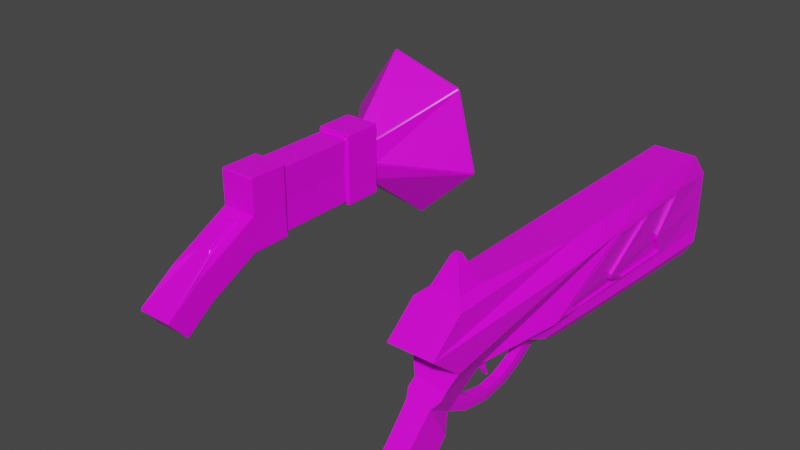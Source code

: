 # Source: RepairTool.blend  (saved by Blender 2.93.21; exported with 4.5.12 LTS)
import bpy
from mathutils import Matrix  # noqa: F401  (used for matrix-valued properties, if any)

bpy.ops.wm.read_factory_settings(use_empty=True)
scene = bpy.context.scene
scene.name = 'Scene'

# ---- collections
col_collection = bpy.data.collections.new('Collection'); scene.collection.children.link(col_collection)

# ---- images (referenced by path relative to the original .blend; pixels are not part of the script)
import os
ASSET_DIR = os.environ.get("B2B_ASSET_DIR", "")  # directory of the original .blend (textures are referenced by path, not embedded)
HERE = os.path.dirname(os.path.abspath(__file__))  # packed textures are extracted next to this script under _unpacked/

def load_image(name, relpath, width, height, colorspace="sRGB"):
    """Load a texture the original file referenced (path relative to the .blend, or extracted next to this script)."""
    p = next((c for c in (os.path.join(HERE, relpath), os.path.join(ASSET_DIR, relpath)) if relpath and os.path.exists(c)), "")
    if p:
        img = bpy.data.images.load(p, check_existing=True)
        img.name = name
    else:  # same state as the original file: an image datablock whose file is absent (Cycles renders it pink)
        img = bpy.data.images.new(name, width, height)
        img.source = "FILE"
        img.filepath = "//" + (relpath or name)
    img.colorspace_settings.name = colorspace
    return img
img_bugcolorpallete_png = load_image('BugColorPallete.png', 'Textures/BugColorPallete.png', 1024, 1024, 'sRGB')

# ---- materials (node trees are filled in below, after node groups)
mat_material = bpy.data.materials.new('Material')
mat_material.alpha_threshold = 0.0
mat_material.use_transparent_shadow = False
mat_material.line_color = (0.0, 0.0, 0.0, 1.0)

# ---- node groups
ng_auto_smooth = bpy.data.node_groups.new('Auto Smooth', 'GeometryNodeTree')
_s = ng_auto_smooth.interface.new_socket(name='Geometry', in_out='OUTPUT', socket_type='NodeSocketGeometry')
_s = ng_auto_smooth.interface.new_socket(name='Geometry', in_out='INPUT', socket_type='NodeSocketGeometry')
_s = ng_auto_smooth.interface.new_socket(name='Angle', in_out='INPUT', socket_type='NodeSocketFloat')
_s.subtype = 'ANGLE'
_s.min_value = 0.0
_s.max_value = 3.142
ng_auto_smooth.is_modifier = True
_N = ng_auto_smooth.nodes; _L = ng_auto_smooth.links
n0 = _N.new('NodeGroupOutput'); n0.name = 'Group Output'; n0.location = (480, -100)
n1 = _N.new('NodeGroupInput'); n1.name = 'Group Input'; n1.location = (-420, -300)
n2 = _N.new('NodeGroupInput'); n2.name = 'Group Input.001'; n2.location = (-60, -100)
n3 = _N.new('GeometryNodeSetShadeSmooth'); n3.name = 'Set Shade Smooth'; n3.location = (120, -100)
n3.domain = 'EDGE'
n4 = _N.new('GeometryNodeSetShadeSmooth'); n4.name = 'Set Shade Smooth.001'; n4.location = (300, -100)
n5 = _N.new('GeometryNodeInputMeshEdgeAngle'); n5.name = 'Edge Angle'; n5.location = (-420, -220)
n6 = _N.new('GeometryNodeInputEdgeSmooth'); n6.name = 'Is Edge Smooth'; n6.location = (-60, -160)
n7 = _N.new('GeometryNodeInputShadeSmooth'); n7.name = 'Is Face Smooth'; n7.location = (-240, -340)
n8 = _N.new('FunctionNodeBooleanMath'); n8.name = 'Boolean Math'; n8.location = (-60, -220)
n9 = _N.new('FunctionNodeCompare'); n9.name = 'Compare'; n9.location = (-240, -180)
n9.operation = 'LESS_EQUAL'
_L.new(n5.outputs[0], n9.inputs[0])
_L.new(n4.outputs[0], n0.inputs[0])
_L.new(n1.outputs[1], n9.inputs[1])
_L.new(n9.outputs[0], n8.inputs[0])
_L.new(n7.outputs[0], n8.inputs[1])
_L.new(n2.outputs[0], n3.inputs[0])
_L.new(n6.outputs[0], n3.inputs[1])
_L.new(n3.outputs[0], n4.inputs[0])
_L.new(n8.outputs[0], n3.inputs[2])
n0.is_active_output = True

# ---- material node trees
mat_material.use_nodes = True; mat_material.node_tree.nodes.clear()
_N = mat_material.node_tree.nodes; _L = mat_material.node_tree.links
n0 = _N.new('ShaderNodeOutputMaterial'); n0.name = 'Material Output'; n0.location = (300, 300)
n1 = _N.new('ShaderNodeBsdfPrincipled'); n1.name = 'Principled BSDF'; n1.location = (10, 300)
n1.distribution = 'GGX'
n1.subsurface_method = 'BURLEY'
n1.inputs[2].default_value = 0.4
n1.inputs[3].default_value = 1.45
n1.inputs[27].default_value = (0.0, 0.0, 0.0, 1.0)
n1.inputs[28].default_value = 1.0
n2 = _N.new('ShaderNodeTexImage'); n2.name = 'Image Texture'; n2.location = (-354, 139)
n2.image = img_bugcolorpallete_png
n2.interpolation = 'Closest'
_L.new(n1.outputs[0], n0.inputs[0])
_L.new(n2.outputs[0], n1.inputs[0])
n0.is_active_output = True

# ---- world
world_world = bpy.data.worlds.new('World'); scene.world = world_world
world_world.use_nodes = True; world_world.node_tree.nodes.clear()
_N = world_world.node_tree.nodes; _L = world_world.node_tree.links
n0 = _N.new('ShaderNodeOutputWorld'); n0.name = 'World Output'; n0.location = (300, 300)
n1 = _N.new('ShaderNodeBackground'); n1.name = 'Background'; n1.location = (10, 300)
n1.inputs[0].default_value = (0.05088, 0.05088, 0.05088, 1.0)
_L.new(n1.outputs[0], n0.inputs[0])
n0.is_active_output = True
world_world.color = (0.05088, 0.05088, 0.05088)
world_world.use_sun_shadow = False
world_world.sun_shadow_jitter_overblur = 0.0

# ---- meshes
me_cube_003 = bpy.data.meshes.new('Cube.003')
me_cube_003.from_pydata([(-0.6658, 0.5158, -0.6061), (-0.6658, 0.5158, 1.04), (-0.6658, 3.785, -0.6061), (-0.6658, 3.785, 1.04), (0.7943, 0.5158, -0.6061), (0.7943, 0.5158, 1.04), (0.7943, 3.785, -0.6061), (0.7943, 3.785, 1.04), (-0.2079, 0.3035, 0.09093), (-0.6658, 3.785, 0.217), (0.7943, 3.785, 0.217), (0.3364, 0.3035, 0.09093), (0.3364, -0.3006, -0.2678), (0.8345, -1.122, -1.674), (-0.6256, -1.122, -1.674), (-0.2079, -0.3006, -0.2678), (0.7943, 0.5158, 0.217), (-0.6658, 0.5158, 0.217), (0.8345, -1.53, -1.124), (-0.6256, -1.53, -1.124), (0.3364, 0.2709, 0.1607), (-0.2079, 0.2709, 0.1607), (0.3364, -0.3331, -0.198), (-0.2079, -0.3331, -0.198), (3.11, 5.366, -0.2965), (2.367, 5.316, 1.497), (-0.571, 5.316, 1.992), (-2.779, 5.541, 0.3726), (-1.765, 5.268, -1.304), (0.6995, 5.316, -1.558), (3.358, 5.267, -0.3383), (2.555, 5.214, 1.592), (-0.6629, 5.215, 2.125), (-3.05, 5.454, 0.4), (-1.94, 5.165, -1.405), (0.7776, 5.214, -1.693), (0.587, 3.793, 0.103), (0.2089, 3.793, -0.187), (0.5686, 3.793, 0.5083), (-0.08032, 3.793, 0.621), (-0.5165, 3.793, 0.2488), (-0.3623, 3.793, -0.1379), (0.2715, 3.793, -0.3546), (0.6944, 3.793, 0.05652), (0.6913, 3.793, 0.6321), (-0.1611, 3.793, 0.7919), (-0.5423, 3.793, 0.2683), (-0.5596, 3.793, -0.2803), (-0.6003, 3.793, -0.1788), (-0.02946, 3.388, 0.1672), (-0.02946, 3.388, 0.2668), (-0.04898, 4.253, 0.1568), (-0.04898, 4.253, 0.2772), (0.158, 3.388, 0.1672), (0.158, 3.388, 0.2668), (0.1775, 4.253, 0.1568), (0.1775, 4.253, 0.2772), (-0.1099, 5.379, 0.3096), (-0.1099, 5.379, 0.1244), (0.2385, 5.379, 0.1244), (0.2385, 5.379, 0.3096), (0.1912, 4.506, 0.1495), (0.1882, 4.45, 0.1511), (0.2034, 4.731, 0.143), (0.2004, 4.675, 0.1446), (0.2156, 4.957, 0.1365), (0.2126, 4.901, 0.1381), (0.2278, 5.182, 0.13), (0.2248, 5.126, 0.1317), (0.2248, 5.126, 0.3023), (0.2278, 5.182, 0.304), (0.2126, 4.901, 0.2959), (0.2156, 4.957, 0.2975), (0.2004, 4.675, 0.2894), (0.2034, 4.731, 0.291), (0.1882, 4.45, 0.2829), (0.1912, 4.506, 0.2845), (-0.0627, 4.506, 0.1495), (-0.05965, 4.45, 0.1511), (-0.07489, 4.731, 0.143), (-0.07184, 4.675, 0.1446), (-0.08708, 4.957, 0.1365), (-0.08403, 4.901, 0.1381), (-0.09927, 5.182, 0.13), (-0.09622, 5.126, 0.1317), (-0.09622, 5.126, 0.3023), (-0.09927, 5.182, 0.304), (-0.08403, 4.901, 0.2959), (-0.08708, 4.957, 0.2975), (-0.07184, 4.675, 0.2894), (-0.07489, 4.731, 0.291), (-0.05965, 4.45, 0.2829), (-0.0627, 4.506, 0.2845), (-0.169, 4.425, 0.3411), (-0.1748, 4.531, 0.3441), (-0.1748, 4.531, 0.08989), (-0.169, 4.425, 0.09295), (-0.1747, 4.654, 0.3441), (-0.18, 4.753, 0.3469), (-0.18, 4.753, 0.08711), (-0.1747, 4.654, 0.08995), (-0.2169, 4.875, 0.3665), (-0.2227, 4.982, 0.3696), (-0.2227, 4.982, 0.06442), (-0.2169, 4.875, 0.06749), (-0.21, 5.106, 0.3629), (-0.2152, 5.202, 0.3656), (-0.2152, 5.202, 0.06838), (-0.21, 5.106, 0.07115), (0.2976, 4.425, 0.3411), (0.3033, 4.531, 0.3441), (0.3032, 4.654, 0.3441), (0.3085, 4.753, 0.3469), (0.3454, 4.875, 0.3665), (0.3512, 4.982, 0.3696), (0.3386, 5.106, 0.3629), (0.3438, 5.202, 0.3656), (0.3033, 4.531, 0.08989), (0.2976, 4.425, 0.09295), (0.3085, 4.753, 0.08711), (0.3032, 4.654, 0.08995), (0.3512, 4.982, 0.06442), (0.3454, 4.875, 0.06749), (0.3438, 5.202, 0.06838), (0.3386, 5.106, 0.07115), (-0.6658, 2.968, -0.6061), (-0.6658, 1.333, -0.6061), (-0.6658, 1.333, 1.04), (-0.6658, 2.968, 1.04), (0.7943, 1.333, -0.6061), (0.7943, 2.968, -0.6061), (0.7943, 2.968, 1.04), (0.7943, 1.333, 1.04), (0.7943, 2.968, 0.217), (0.7943, 1.333, 0.217), (-0.6658, 1.333, 0.217), (-0.6658, 2.968, 0.217), (-0.5736, 2.968, -0.5138), (-0.5736, 2.15, -0.5138), (-0.5736, 1.333, -0.5138), (-0.5736, 1.333, 0.9478), (-0.5736, 2.15, 0.9478), (-0.5736, 2.968, 0.9478), (0.7021, 1.333, -0.5138), (0.7021, 2.15, -0.5138), (0.7021, 2.968, -0.5138), (0.7021, 2.968, 0.9478), (0.7021, 2.15, 0.9478), (0.7021, 1.333, 0.9478), (0.6639, 2.968, 0.217), (0.6639, 2.15, 0.217), (0.6639, 1.333, 0.217), (-0.5354, 1.333, 0.217), (-0.5354, 2.15, 0.217), (-0.5354, 2.968, 0.217), (-0.6658, -0.000447, -0.08955), (-0.6658, -0.5167, -0.3961), (-0.6658, -0.7594, -0.5403), (0.7943, -0.7594, -0.5403), (0.7943, -0.5167, -0.3961), (0.7943, -0.000447, -0.08955), (-0.6658, 0.1016, -0.8444), (-0.6658, -0.3126, -1.083), (-0.6658, -0.5073, -1.195), (0.7943, 0.1016, -0.8444), (0.7943, -0.3126, -1.083), (0.7943, -0.5073, -1.195), (-0.2079, 0.1525, 0.001251), (-0.2079, 0.00145, -0.08843), (-0.2079, -0.06956, -0.1306), (0.3364, -0.06956, -0.1306), (0.3364, 0.00145, -0.08843), (0.3364, 0.1525, 0.001251), (-0.2079, 0.1199, 0.07103), (-0.2079, -0.03109, -0.01865), (-0.2079, -0.1021, -0.06081), (0.3364, -0.1021, -0.06081), (0.3364, -0.03109, -0.01865), (0.3364, 0.1199, 0.07103), (-0.6658, 3.785, 0.01124), (-0.6658, 3.785, -0.1945), (-0.6658, 3.785, -0.4003), (0.7943, 3.785, 0.01124), (0.7943, 3.785, -0.1945), (0.7943, 3.785, -0.4003), (0.7943, 0.5158, 0.01124), (0.7943, 0.5158, -0.1945), (0.7943, 0.5158, -0.4003), (-0.6658, 0.5158, -0.4003), (-0.6658, 0.5158, -0.1945), (-0.6658, 0.5158, 0.01124), (0.8345, -1.428, -1.262), (0.8345, -1.326, -1.399), (0.8345, -1.224, -1.537), (-0.6256, -1.224, -1.537), (-0.6256, -1.326, -1.399), (-0.6256, -1.428, -1.262), (-0.6658, 1.333, 0.01124), (-0.6658, 1.333, -0.1945), (-0.6658, 1.333, -0.4003), (-0.6658, 2.968, 0.01124), (-0.6658, 2.968, -0.1945), (-0.6658, 2.968, -0.4003), (0.7943, 2.968, 0.01124), (0.7943, 2.968, -0.1945), (0.7943, 2.968, -0.4003), (0.7943, 1.333, 0.01124), (0.7943, 1.333, -0.1945), (0.7943, 1.333, -0.4003), (-0.5449, 1.333, 0.03429), (-0.5545, 1.333, -0.1484), (-0.564, 1.333, -0.3311), (-0.5449, 2.15, 0.03429), (-0.5545, 2.15, -0.1484), (-0.564, 2.15, -0.3311), (-0.5449, 2.968, 0.03429), (-0.5545, 2.968, -0.1484), (-0.564, 2.968, -0.3311), (0.6734, 2.968, 0.03429), (0.683, 2.968, -0.1484), (0.6925, 2.968, -0.3311), (0.6734, 2.15, 0.03429), (0.683, 2.15, -0.1484), (0.6925, 2.15, -0.3311), (0.6734, 1.333, 0.03429), (0.683, 1.333, -0.1484), (0.6925, 1.333, -0.3311), (0.7943, 0.02507, -0.2783), (0.7943, 0.05058, -0.467), (0.7943, 0.07609, -0.6557), (0.7943, -0.4657, -0.5678), (0.7943, -0.4146, -0.7394), (0.7943, -0.3636, -0.911), (0.7943, -0.6964, -0.7039), (0.7943, -0.6334, -0.8675), (0.7943, -0.5703, -1.031), (-0.6658, 0.07609, -0.6557), (-0.6658, 0.05058, -0.467), (-0.6658, 0.02507, -0.2783), (-0.6658, -0.3636, -0.911), (-0.6658, -0.4146, -0.7394), (-0.6658, -0.4657, -0.5678), (-0.6658, -0.5703, -1.031), (-0.6658, -0.6334, -0.8675), (-0.6658, -0.6964, -0.7039)], [], [(136, 128, 3, 9), (9, 3, 7, 10), (134, 132, 5, 16), (16, 5, 1, 17), (126, 129, 4, 0), (132, 127, 1, 5), (169, 15, 23, 175), (206, 134, 16, 185), (179, 9, 10, 182), (200, 136, 9, 179), (191, 18, 19, 196), (242, 163, 14, 194), (163, 166, 13, 14), (233, 158, 18, 191), (8, 11, 16, 17), (12, 15, 19, 18), (167, 8, 17, 155), (170, 12, 18, 158), (176, 175, 23, 22), (11, 8, 21, 20), (172, 11, 20, 178), (15, 12, 22, 23), (29, 37, 36, 24), (25, 24, 36, 38), (26, 25, 38, 39), (40, 27, 26, 39), (41, 28, 27, 40), (37, 29, 28, 41), (30, 43, 42, 35), (43, 30, 31, 44), (44, 31, 32, 45), (32, 33, 46, 45), (33, 34, 47, 48, 46), (34, 35, 42, 47), (29, 24, 30, 35), (24, 25, 31, 30), (25, 26, 32, 31), (26, 27, 33, 32), (27, 28, 34, 33), (28, 29, 35, 34), (40, 39, 38, 36, 37, 41, 48, 47, 42, 43, 44, 45, 46), (40, 46, 48, 41), (49, 50, 52, 51), (86, 70, 60, 57), (55, 56, 54, 53), (53, 54, 50, 49), (51, 55, 53, 49), (56, 52, 50, 54), (58, 57, 60, 59), (70, 67, 59, 60), (88, 72, 69, 85), (77, 92, 89, 80), (79, 90, 87, 82), (81, 88, 85, 84), (83, 86, 57, 58), (51, 52, 91, 78), (52, 56, 75, 91), (92, 76, 73, 89), (90, 74, 71, 87), (76, 61, 64, 73), (74, 63, 66, 71), (72, 65, 68, 69), (67, 83, 58, 59), (55, 51, 78, 62), (61, 77, 80, 64), (63, 79, 82, 66), (65, 81, 84, 68), (79, 63, 119, 99), (65, 72, 114, 121), (76, 92, 94, 110), (62, 78, 96, 118), (78, 91, 93, 96), (73, 64, 120, 111), (63, 74, 112, 119), (84, 85, 105, 108), (77, 61, 117, 95), (92, 77, 95, 94), (75, 62, 118, 109), (85, 69, 115, 105), (61, 76, 110, 117), (86, 83, 107, 106), (70, 86, 106, 116), (68, 84, 108, 124), (56, 55, 62, 75), (94, 95, 96, 93), (98, 99, 100, 97), (102, 103, 104, 101), (106, 107, 108, 105), (110, 94, 93, 109), (112, 98, 97, 111), (114, 102, 101, 113), (116, 106, 105, 115), (95, 117, 118, 96), (99, 119, 120, 100), (103, 121, 122, 104), (107, 123, 124, 108), (117, 110, 109, 118), (119, 112, 111, 120), (121, 114, 113, 122), (123, 116, 115, 124), (91, 75, 109, 93), (71, 66, 122, 113), (90, 79, 99, 98), (67, 70, 116, 123), (64, 80, 100, 120), (74, 90, 98, 112), (69, 68, 124, 115), (80, 89, 97, 100), (81, 65, 121, 103), (89, 73, 111, 97), (88, 81, 103, 102), (66, 82, 104, 122), (72, 88, 102, 114), (83, 67, 123, 107), (87, 71, 113, 101), (82, 87, 101, 104), (190, 17, 135, 197), (125, 130, 145, 137), (202, 125, 137, 217), (182, 10, 133, 203), (133, 131, 146, 149), (208, 129, 143, 226), (7, 3, 128, 131), (135, 127, 140, 152), (127, 132, 148, 140), (2, 6, 130, 125), (129, 126, 139, 143), (132, 134, 151, 148), (10, 7, 131, 133), (197, 135, 152, 209), (128, 136, 154, 142), (17, 1, 127, 135), (203, 133, 149, 218), (131, 128, 142, 146), (209, 152, 153, 212), (212, 153, 154, 215), (218, 149, 150, 221), (221, 150, 151, 224), (146, 142, 141, 147), (147, 141, 140, 148), (137, 145, 144, 138), (138, 144, 143, 139), (149, 146, 147, 150), (150, 147, 148, 151), (152, 140, 141, 153), (153, 141, 142, 154), (38, 36, 37, 41, 40, 39), (12, 170, 176, 22), (170, 171, 177, 176), (171, 172, 178, 177), (20, 21, 173, 178), (178, 173, 174, 177), (177, 174, 175, 176), (11, 172, 160, 16), (172, 171, 159, 160), (171, 170, 158, 159), (15, 169, 157, 19), (169, 168, 156, 157), (168, 167, 155, 156), (185, 16, 160, 227), (227, 160, 159, 230), (230, 159, 158, 233), (0, 4, 164, 161), (161, 164, 165, 162), (162, 165, 166, 163), (188, 0, 161, 236), (236, 161, 162, 239), (239, 162, 163, 242), (8, 167, 173, 21), (167, 168, 174, 173), (168, 169, 175, 174), (156, 241, 244, 157), (241, 240, 243, 244), (240, 239, 242, 243), (155, 238, 241, 156), (238, 237, 240, 241), (237, 236, 239, 240), (17, 190, 238, 155), (190, 189, 237, 238), (189, 188, 236, 237), (165, 232, 235, 166), (232, 231, 234, 235), (231, 230, 233, 234), (164, 229, 232, 165), (229, 228, 231, 232), (228, 227, 230, 231), (4, 187, 229, 164), (187, 186, 228, 229), (186, 185, 227, 228), (144, 223, 226, 143), (223, 222, 225, 226), (222, 221, 224, 225), (145, 220, 223, 144), (220, 219, 222, 223), (219, 218, 221, 222), (138, 214, 217, 137), (214, 213, 216, 217), (213, 212, 215, 216), (139, 211, 214, 138), (211, 210, 213, 214), (210, 209, 212, 213), (130, 205, 220, 145), (205, 204, 219, 220), (204, 203, 218, 219), (126, 199, 211, 139), (199, 198, 210, 211), (198, 197, 209, 210), (134, 206, 224, 151), (206, 207, 225, 224), (207, 208, 226, 225), (6, 184, 205, 130), (184, 183, 204, 205), (183, 182, 203, 204), (136, 200, 215, 154), (200, 201, 216, 215), (201, 202, 217, 216), (0, 188, 199, 126), (188, 189, 198, 199), (189, 190, 197, 198), (166, 235, 193, 13), (235, 234, 192, 193), (234, 233, 191, 192), (157, 244, 196, 19), (244, 243, 195, 196), (243, 242, 194, 195), (13, 193, 194, 14), (193, 192, 195, 194), (192, 191, 196, 195), (125, 202, 181, 2), (202, 201, 180, 181), (201, 200, 179, 180), (2, 181, 184, 6), (181, 180, 183, 184), (180, 179, 182, 183), (129, 208, 187, 4), (208, 207, 186, 187), (207, 206, 185, 186)])
_uv = me_cube_003.uv_layers.new(name='UVMap')
_uv.uv.foreach_set('vector', [0.3654, 0.6311, 0.3654, 0.6311, 0.3654, 0.6311, 0.3654, 0.6311, 0.3654, 0.6311, 0.3654, 0.6311, 0.3654, 0.6311, 0.3654, 0.6311, 0.3654, 0.6311, 0.3654, 0.6311, 0.3654, 0.6311, 0.3654, 0.6311, 0.3654, 0.6311, 0.3654, 0.6311, 0.3654, 0.6311, 0.3654, 0.6311, 0.3654, 0.6311, 0.3654, 0.6311, 0.3654, 0.6311, 0.3654, 0.6311, 0.3654, 0.6311, 0.3654, 0.6311, 0.3654, 0.6311, 0.3654, 0.6311, 0.128, 0.5744, 0.128, 0.5744, 0.128, 0.5744, 0.128, 0.5744, 0.3654, 0.6311, 0.3654, 0.6311, 0.3654, 0.6311, 0.3654, 0.6311, 0.3654, 0.6311, 0.3654, 0.6311, 0.3654, 0.6311, 0.3654, 0.6311, 0.3654, 0.6311, 0.3654, 0.6311, 0.3654, 0.6311, 0.3654, 0.6311, 0.3654, 0.6311, 0.3654, 0.6311, 0.3654, 0.6311, 0.3654, 0.6311, 0.3654, 0.6311, 0.3654, 0.6311, 0.3654, 0.6311, 0.3654, 0.6311, 0.3654, 0.6311, 0.3654, 0.6311, 0.3654, 0.6311, 0.3654, 0.6311, 0.3654, 0.6311, 0.3654, 0.6311, 0.3654, 0.6311, 0.3654, 0.6311, 0.3654, 0.6311, 0.3654, 0.6311, 0.3654, 0.6311, 0.3654, 0.6311, 0.3654, 0.6311, 0.3654, 0.6311, 0.3654, 0.6311, 0.3654, 0.6311, 0.3654, 0.6311, 0.3654, 0.6311, 0.3654, 0.6311, 0.3654, 0.6311, 0.3654, 0.6311, 0.3654, 0.6311, 0.3654, 0.6311, 0.3654, 0.6311, 0.1031, 0.5682, 0.1031, 0.5682, 0.1031, 0.5682, 0.1031, 0.5682, 0.128, 0.5744, 0.128, 0.5744, 0.128, 0.5744, 0.128, 0.5744, 0.128, 0.5744, 0.128, 0.5744, 0.128, 0.5744, 0.128, 0.5744, 0.128, 0.5744, 0.128, 0.5744, 0.128, 0.5744, 0.128, 0.5744, 0.6446, 0.374, 0.6446, 0.374, 0.6446, 0.374, 0.6446, 0.374, 0.6446, 0.374, 0.6446, 0.374, 0.6446, 0.374, 0.6446, 0.374, 0.6446, 0.374, 0.6446, 0.374, 0.6446, 0.374, 0.6446, 0.374, 0.6446, 0.374, 0.6446, 0.374, 0.6446, 0.374, 0.6446, 0.374, 0.6446, 0.374, 0.6446, 0.374, 0.6446, 0.374, 0.6446, 0.374, 0.6446, 0.374, 0.6446, 0.374, 0.6446, 0.374, 0.6446, 0.374, 0.6446, 0.374, 0.6446, 0.374, 0.6446, 0.374, 0.6446, 0.374, 0.6446, 0.374, 0.6446, 0.374, 0.6446, 0.374, 0.6446, 0.374, 0.6446, 0.374, 0.6446, 0.374, 0.6446, 0.374, 0.6446, 0.374, 0.6446, 0.374, 0.6446, 0.374, 0.6446, 0.374, 0.6446, 0.374, 0.6446, 0.374, 0.6446, 0.374, 0.6446, 0.374, 0.6446, 0.374, 0.6446, 0.374, 0.6446, 0.374, 0.6446, 0.374, 0.6446, 0.374, 0.6446, 0.374, 0.6446, 0.374, 0.6446, 0.374, 0.6446, 0.374, 0.6446, 0.374, 0.6446, 0.374, 0.6446, 0.374, 0.6446, 0.374, 0.6446, 0.374, 0.6446, 0.374, 0.6446, 0.374, 0.6446, 0.374, 0.6446, 0.374, 0.6446, 0.374, 0.6446, 0.374, 0.6446, 0.374, 0.6446, 0.374, 0.6446, 0.374, 0.6446, 0.374, 0.6446, 0.374, 0.6446, 0.374, 0.6446, 0.374, 0.6446, 0.374, 0.6446, 0.374, 0.6446, 0.374, 0.6446, 0.374, 0.6446, 0.374, 0.6446, 0.374, 0.6446, 0.374, 0.6446, 0.374, 0.6446, 0.374, 0.6446, 0.374, 0.6446, 0.374, 0.6446, 0.374, 0.6446, 0.374, 0.6446, 0.374, 0.6446, 0.374, 0.6446, 0.374, 0.6446, 0.374, 0.6446, 0.374, 0.6446, 0.374, 0.6446, 0.374, 0.4104, 0.7995, 0.4104, 0.7995, 0.4104, 0.7995, 0.4104, 0.7995, 0.4104, 0.7995, 0.4104, 0.7995, 0.4104, 0.7995, 0.4104, 0.7995, 0.4104, 0.7995, 0.4104, 0.7995, 0.4104, 0.7995, 0.4104, 0.7995, 0.4104, 0.7995, 0.4104, 0.7995, 0.4104, 0.7995, 0.4104, 0.7995, 0.4104, 0.7995, 0.4104, 0.7995, 0.4104, 0.7995, 0.4104, 0.7995, 0.4104, 0.7995, 0.4104, 0.7995, 0.4104, 0.7995, 0.4104, 0.7995, 0.4104, 0.7995, 0.4104, 0.7995, 0.4104, 0.7995, 0.4104, 0.7995, 0.4104, 0.7995, 0.4104, 0.7995, 0.4104, 0.7995, 0.4104, 0.7995, 0.4104, 0.7995, 0.4104, 0.7995, 0.4104, 0.7995, 0.4104, 0.7995, 0.4104, 0.7995, 0.4104, 0.7995, 0.4104, 0.7995, 0.4104, 0.7995, 0.4104, 0.7995, 0.4104, 0.7995, 0.4104, 0.7995, 0.4104, 0.7995, 0.4104, 0.7995, 0.4104, 0.7995, 0.4104, 0.7995, 0.4104, 0.7995, 0.4104, 0.7995, 0.4104, 0.7995, 0.4104, 0.7995, 0.4104, 0.7995, 0.4104, 0.7995, 0.4104, 0.7995, 0.4104, 0.7995, 0.4104, 0.7995, 0.4104, 0.7995, 0.4104, 0.7995, 0.4104, 0.7995, 0.4104, 0.7995, 0.4104, 0.7995, 0.4104, 0.7995, 0.4104, 0.7995, 0.4104, 0.7995, 0.4104, 0.7995, 0.4104, 0.7995, 0.4104, 0.7995, 0.4104, 0.7995, 0.4104, 0.7995, 0.4104, 0.7995, 0.4104, 0.7995, 0.4104, 0.7995, 0.4104, 0.7995, 0.4104, 0.7995, 0.4104, 0.7995, 0.4104, 0.7995, 0.4104, 0.7995, 0.4104, 0.7995, 0.4104, 0.7995, 0.4104, 0.7995, 0.4104, 0.7995, 0.4104, 0.7995, 0.4104, 0.7995, 0.4104, 0.7995, 0.4104, 0.7995, 0.4104, 0.7995, 0.4104, 0.7995, 0.4104, 0.7995, 0.4104, 0.7995, 0.4104, 0.7995, 0.4104, 0.7995, 0.4104, 0.7995, 0.4104, 0.7995, 0.4104, 0.7995, 0.4104, 0.7995, 0.4104, 0.7995, 0.4104, 0.7995, 0.4104, 0.7995, 0.4104, 0.7995, 0.4104, 0.7995, 0.4104, 0.7995, 0.4104, 0.7995, 0.4104, 0.7995, 0.4104, 0.7995, 0.4104, 0.7995, 0.4104, 0.7995, 0.4104, 0.7995, 0.4104, 0.7995, 0.4104, 0.7995, 0.4104, 0.7995, 0.4104, 0.7995, 0.4104, 0.7995, 0.4104, 0.7995, 0.4104, 0.7995, 0.4104, 0.7995, 0.4104, 0.7995, 0.4104, 0.7995, 0.4104, 0.7995, 0.4104, 0.7995, 0.4104, 0.7995, 0.4104, 0.7995, 0.4104, 0.7995, 0.4104, 0.7995, 0.4104, 0.7995, 0.4104, 0.7995, 0.4104, 0.7995, 0.4104, 0.7995, 0.4104, 0.7995, 0.4104, 0.7995, 0.4104, 0.7995, 0.4104, 0.7995, 0.4104, 0.7995, 0.4104, 0.7995, 0.4104, 0.7995, 0.4104, 0.7995, 0.4104, 0.7995, 0.4104, 0.7995, 0.4104, 0.7995, 0.4104, 0.7995, 0.4104, 0.7995, 0.4104, 0.7995, 0.4104, 0.7995, 0.4104, 0.7995, 0.4104, 0.7995, 0.4104, 0.7995, 0.4104, 0.7995, 0.4104, 0.7995, 0.4104, 0.7995, 0.4104, 0.7995, 0.4104, 0.7995, 0.4104, 0.7995, 0.4104, 0.7995, 0.4104, 0.7995, 0.4104, 0.7995, 0.4104, 0.7995, 0.4104, 0.7995, 0.4104, 0.7995, 0.4104, 0.7995, 0.4104, 0.7995, 0.4104, 0.7995, 0.4104, 0.7995, 0.4104, 0.7995, 0.4104, 0.7995, 0.4104, 0.7995, 0.4104, 0.7995, 0.4104, 0.7995, 0.4104, 0.7995, 0.4104, 0.7995, 0.4104, 0.7995, 0.4104, 0.7995, 0.4104, 0.7995, 0.4104, 0.7995, 0.4104, 0.7995, 0.4104, 0.7995, 0.4104, 0.7995, 0.4104, 0.7995, 0.4104, 0.7995, 0.4104, 0.7995, 0.4104, 0.7995, 0.4104, 0.7995, 0.4104, 0.7995, 0.4104, 0.7995, 0.4104, 0.7995, 0.4104, 0.7995, 0.4104, 0.7995, 0.4104, 0.7995, 0.4104, 0.7995, 0.4104, 0.7995, 0.4104, 0.7995, 0.4104, 0.7995, 0.4104, 0.7995, 0.4104, 0.7995, 0.4104, 0.7995, 0.4104, 0.7995, 0.4104, 0.7995, 0.4104, 0.7995, 0.4104, 0.7995, 0.4104, 0.7995, 0.4104, 0.7995, 0.4104, 0.7995, 0.4104, 0.7995, 0.4104, 0.7995, 0.4104, 0.7995, 0.4104, 0.7995, 0.4104, 0.7995, 0.4104, 0.7995, 0.4104, 0.7995, 0.4104, 0.7995, 0.4104, 0.7995, 0.4104, 0.7995, 0.4104, 0.7995, 0.4104, 0.7995, 0.4104, 0.7995, 0.4104, 0.7995, 0.4104, 0.7995, 0.4104, 0.7995, 0.4104, 0.7995, 0.4104, 0.7995, 0.4104, 0.7995, 0.4104, 0.7995, 0.4104, 0.7995, 0.4104, 0.7995, 0.4104, 0.7995, 0.4104, 0.7995, 0.4104, 0.7995, 0.4104, 0.7995, 0.4104, 0.7995, 0.4104, 0.7995, 0.4104, 0.7995, 0.4104, 0.7995, 0.4104, 0.7995, 0.4104, 0.7995, 0.4104, 0.7995, 0.4104, 0.7995, 0.4104, 0.7995, 0.4104, 0.7995, 0.4104, 0.7995, 0.4104, 0.7995, 0.4104, 0.7995, 0.4104, 0.7995, 0.4104, 0.7995, 0.4104, 0.7995, 0.4104, 0.7995, 0.4104, 0.7995, 0.4104, 0.7995, 0.4104, 0.7995, 0.4104, 0.7995, 0.4104, 0.7995, 0.4104, 0.7995, 0.4104, 0.7995, 0.4104, 0.7995, 0.4104, 0.7995, 0.4104, 0.7995, 0.4104, 0.7995, 0.4104, 0.7995, 0.4104, 0.7995, 0.4104, 0.7995, 0.4104, 0.7995, 0.4104, 0.7995, 0.4104, 0.7995, 0.4104, 0.7995, 0.4104, 0.7995, 0.4104, 0.7995, 0.4104, 0.7995, 0.4104, 0.7995, 0.4104, 0.7995, 0.4104, 0.7995, 0.4104, 0.7995, 0.4104, 0.7995, 0.4104, 0.7995, 0.4104, 0.7995, 0.4104, 0.7995, 0.4104, 0.7995, 0.4104, 0.7995, 0.4104, 0.7995, 0.4104, 0.7995, 0.4104, 0.7995, 0.4104, 0.7995, 0.4104, 0.7995, 0.4104, 0.7995, 0.4104, 0.7995, 0.4104, 0.7995, 0.4104, 0.7995, 0.4104, 0.7995, 0.4104, 0.7995, 0.4104, 0.7995, 0.4104, 0.7995, 0.4104, 0.7995, 0.4104, 0.7995, 0.4104, 0.7995, 0.4104, 0.7995, 0.4104, 0.7995, 0.4104, 0.7995, 0.4104, 0.7995, 0.4104, 0.7995, 0.4104, 0.7995, 0.3654, 0.6311, 0.3654, 0.6311, 0.3654, 0.6311, 0.3654, 0.6311, 0.3654, 0.6311, 0.3654, 0.6311, 0.3654, 0.6311, 0.3654, 0.6311, 0.3654, 0.6311, 0.3654, 0.6311, 0.3654, 0.6311, 0.3654, 0.6311, 0.3654, 0.6311, 0.3654, 0.6311, 0.3654, 0.6311, 0.3654, 0.6311, 0.3654, 0.6311, 0.3654, 0.6311, 0.3654, 0.6311, 0.3654, 0.6311, 0.3654, 0.6311, 0.3654, 0.6311, 0.3654, 0.6311, 0.3654, 0.6311, 0.3654, 0.6311, 0.3654, 0.6311, 0.3654, 0.6311, 0.3654, 0.6311, 0.3654, 0.6311, 0.3654, 0.6311, 0.3654, 0.6311, 0.3654, 0.6311, 0.3654, 0.6311, 0.3654, 0.6311, 0.3654, 0.6311, 0.3654, 0.6311, 0.3654, 0.6311, 0.3654, 0.6311, 0.3654, 0.6311, 0.3654, 0.6311, 0.3654, 0.6311, 0.3654, 0.6311, 0.3654, 0.6311, 0.3654, 0.6311, 0.3654, 0.6311, 0.3654, 0.6311, 0.3654, 0.6311, 0.3654, 0.6311, 0.3654, 0.6311, 0.3654, 0.6311, 0.3654, 0.6311, 0.3654, 0.6311, 0.3654, 0.6311, 0.3654, 0.6311, 0.3654, 0.6311, 0.3654, 0.6311, 0.3654, 0.6311, 0.3654, 0.6311, 0.3654, 0.6311, 0.3654, 0.6311, 0.3654, 0.6311, 0.3654, 0.6311, 0.3654, 0.6311, 0.3654, 0.6311, 0.3654, 0.6311, 0.3654, 0.6311, 0.3654, 0.6311, 0.3654, 0.6311, 0.3654, 0.6311, 0.3654, 0.6311, 0.3654, 0.6311, 0.3654, 0.6311, 0.4194, 0.8813, 0.4194, 0.8813, 0.4194, 0.8813, 0.4194, 0.8813, 0.4194, 0.8813, 0.4194, 0.8813, 0.4194, 0.8813, 0.4194, 0.8813, 0.4194, 0.8813, 0.4194, 0.8813, 0.4194, 0.8813, 0.4194, 0.8813, 0.4194, 0.8813, 0.4194, 0.8813, 0.4194, 0.8813, 0.4194, 0.8813, 0.4194, 0.8813, 0.4194, 0.8813, 0.4194, 0.8813, 0.4194, 0.8813, 0.4194, 0.8813, 0.4194, 0.8813, 0.4194, 0.8813, 0.4194, 0.8813, 0.4194, 0.8813, 0.4194, 0.8813, 0.4194, 0.8813, 0.4194, 0.8813, 0.4194, 0.8813, 0.4194, 0.8813, 0.4194, 0.8813, 0.4194, 0.8813, 0.4194, 0.8813, 0.4194, 0.8813, 0.4194, 0.8813, 0.4194, 0.8813, 0.4194, 0.8813, 0.4194, 0.8813, 0.4194, 0.8813, 0.4194, 0.8813, 0.4194, 0.8813, 0.4194, 0.8813, 0.4194, 0.8813, 0.4194, 0.8813, 0.4194, 0.8813, 0.4194, 0.8813, 0.4194, 0.8813, 0.4194, 0.8813, 0.5611, 0.4134, 0.5611, 0.4134, 0.5611, 0.4134, 0.5611, 0.4134, 0.5611, 0.4134, 0.5611, 0.4134, 0.128, 0.5744, 0.128, 0.5744, 0.128, 0.5744, 0.128, 0.5744, 0.128, 0.5744, 0.128, 0.5744, 0.128, 0.5744, 0.128, 0.5744, 0.128, 0.5744, 0.128, 0.5744, 0.128, 0.5744, 0.128, 0.5744, 0.1031, 0.5682, 0.1031, 0.5682, 0.1031, 0.5682, 0.1031, 0.5682, 0.1031, 0.5682, 0.1031, 0.5682, 0.1031, 0.5682, 0.1031, 0.5682, 0.1031, 0.5682, 0.1031, 0.5682, 0.1031, 0.5682, 0.1031, 0.5682, 0.3654, 0.6311, 0.3654, 0.6311, 0.3654, 0.6311, 0.3654, 0.6311, 0.3654, 0.6311, 0.3654, 0.6311, 0.3654, 0.6311, 0.3654, 0.6311, 0.3654, 0.6311, 0.3654, 0.6311, 0.3654, 0.6311, 0.3654, 0.6311, 0.3654, 0.6311, 0.3654, 0.6311, 0.3654, 0.6311, 0.3654, 0.6311, 0.3654, 0.6311, 0.3654, 0.6311, 0.3654, 0.6311, 0.3654, 0.6311, 0.3654, 0.6311, 0.3654, 0.6311, 0.3654, 0.6311, 0.3654, 0.6311, 0.3654, 0.6311, 0.3654, 0.6311, 0.3654, 0.6311, 0.3654, 0.6311, 0.3654, 0.6311, 0.3654, 0.6311, 0.3654, 0.6311, 0.3654, 0.6311, 0.3654, 0.6311, 0.3654, 0.6311, 0.3654, 0.6311, 0.3654, 0.6311, 0.3654, 0.6311, 0.3654, 0.6311, 0.3654, 0.6311, 0.3654, 0.6311, 0.3654, 0.6311, 0.3654, 0.6311, 0.3654, 0.6311, 0.3654, 0.6311, 0.3654, 0.6311, 0.3654, 0.6311, 0.3654, 0.6311, 0.3654, 0.6311, 0.3654, 0.6311, 0.3654, 0.6311, 0.3654, 0.6311, 0.3654, 0.6311, 0.3654, 0.6311, 0.3654, 0.6311, 0.3654, 0.6311, 0.3654, 0.6311, 0.3654, 0.6311, 0.3654, 0.6311, 0.3654, 0.6311, 0.3654, 0.6311, 0.128, 0.5744, 0.128, 0.5744, 0.128, 0.5744, 0.128, 0.5744, 0.128, 0.5744, 0.128, 0.5744, 0.128, 0.5744, 0.128, 0.5744, 0.128, 0.5744, 0.128, 0.5744, 0.128, 0.5744, 0.128, 0.5744, 0.3654, 0.6311, 0.3654, 0.6311, 0.3654, 0.6311, 0.3654, 0.6311, 0.3654, 0.6311, 0.3654, 0.6311, 0.3654, 0.6311, 0.3654, 0.6311, 0.3654, 0.6311, 0.3654, 0.6311, 0.3654, 0.6311, 0.3654, 0.6311, 0.3654, 0.6311, 0.3654, 0.6311, 0.3654, 0.6311, 0.3654, 0.6311, 0.3654, 0.6311, 0.3654, 0.6311, 0.3654, 0.6311, 0.3654, 0.6311, 0.3654, 0.6311, 0.3654, 0.6311, 0.3654, 0.6311, 0.3654, 0.6311, 0.3654, 0.6311, 0.3654, 0.6311, 0.3654, 0.6311, 0.3654, 0.6311, 0.3654, 0.6311, 0.3654, 0.6311, 0.3654, 0.6311, 0.3654, 0.6311, 0.3654, 0.6311, 0.3654, 0.6311, 0.3654, 0.6311, 0.3654, 0.6311, 0.3654, 0.6311, 0.3654, 0.6311, 0.3654, 0.6311, 0.3654, 0.6311, 0.3654, 0.6311, 0.3654, 0.6311, 0.3654, 0.6311, 0.3654, 0.6311, 0.3654, 0.6311, 0.3654, 0.6311, 0.3654, 0.6311, 0.3654, 0.6311, 0.3654, 0.6311, 0.3654, 0.6311, 0.3654, 0.6311, 0.3654, 0.6311, 0.3654, 0.6311, 0.3654, 0.6311, 0.3654, 0.6311, 0.3654, 0.6311, 0.3654, 0.6311, 0.3654, 0.6311, 0.3654, 0.6311, 0.3654, 0.6311, 0.3654, 0.6311, 0.3654, 0.6311, 0.3654, 0.6311, 0.3654, 0.6311, 0.3654, 0.6311, 0.3654, 0.6311, 0.3654, 0.6311, 0.3654, 0.6311, 0.3654, 0.6311, 0.3654, 0.6311, 0.3654, 0.6311, 0.3654, 0.6311, 0.4194, 0.8813, 0.4194, 0.8813, 0.4194, 0.8813, 0.4194, 0.8813, 0.4194, 0.8813, 0.4194, 0.8813, 0.4194, 0.8813, 0.4194, 0.8813, 0.4194, 0.8813, 0.4194, 0.8813, 0.4194, 0.8813, 0.4194, 0.8813, 0.4194, 0.8813, 0.4194, 0.8813, 0.4194, 0.8813, 0.4194, 0.8813, 0.4194, 0.8813, 0.4194, 0.8813, 0.4194, 0.8813, 0.4194, 0.8813, 0.4194, 0.8813, 0.4194, 0.8813, 0.4194, 0.8813, 0.4194, 0.8813, 0.4194, 0.8813, 0.4194, 0.8813, 0.4194, 0.8813, 0.4194, 0.8813, 0.4194, 0.8813, 0.4194, 0.8813, 0.4194, 0.8813, 0.4194, 0.8813, 0.4194, 0.8813, 0.4194, 0.8813, 0.4194, 0.8813, 0.4194, 0.8813, 0.4194, 0.8813, 0.4194, 0.8813, 0.4194, 0.8813, 0.4194, 0.8813, 0.4194, 0.8813, 0.4194, 0.8813, 0.4194, 0.8813, 0.4194, 0.8813, 0.4194, 0.8813, 0.4194, 0.8813, 0.4194, 0.8813, 0.4194, 0.8813, 0.3654, 0.6311, 0.3654, 0.6311, 0.3654, 0.6311, 0.3654, 0.6311, 0.3654, 0.6311, 0.3654, 0.6311, 0.3654, 0.6311, 0.3654, 0.6311, 0.3654, 0.6311, 0.3654, 0.6311, 0.3654, 0.6311, 0.3654, 0.6311, 0.3654, 0.6311, 0.3654, 0.6311, 0.3654, 0.6311, 0.3654, 0.6311, 0.3654, 0.6311, 0.3654, 0.6311, 0.3654, 0.6311, 0.3654, 0.6311, 0.3654, 0.6311, 0.3654, 0.6311, 0.3654, 0.6311, 0.3654, 0.6311, 0.3654, 0.6311, 0.3654, 0.6311, 0.3654, 0.6311, 0.3654, 0.6311, 0.3654, 0.6311, 0.3654, 0.6311, 0.3654, 0.6311, 0.3654, 0.6311, 0.3654, 0.6311, 0.3654, 0.6311, 0.3654, 0.6311, 0.3654, 0.6311, 0.3654, 0.6311, 0.3654, 0.6311, 0.3654, 0.6311, 0.3654, 0.6311, 0.3654, 0.6311, 0.3654, 0.6311, 0.3654, 0.6311, 0.3654, 0.6311, 0.3654, 0.6311, 0.3654, 0.6311, 0.3654, 0.6311, 0.3654, 0.6311, 0.3654, 0.6311, 0.3654, 0.6311, 0.3654, 0.6311, 0.3654, 0.6311, 0.3654, 0.6311, 0.3654, 0.6311, 0.3654, 0.6311, 0.3654, 0.6311, 0.3654, 0.6311, 0.3654, 0.6311, 0.3654, 0.6311, 0.3654, 0.6311, 0.3654, 0.6311, 0.3654, 0.6311, 0.3654, 0.6311, 0.3654, 0.6311, 0.3654, 0.6311, 0.3654, 0.6311, 0.3654, 0.6311, 0.3654, 0.6311, 0.3654, 0.6311, 0.3654, 0.6311, 0.3654, 0.6311, 0.3654, 0.6311, 0.3654, 0.6311, 0.3654, 0.6311, 0.3654, 0.6311, 0.3654, 0.6311, 0.3654, 0.6311, 0.3654, 0.6311, 0.3654, 0.6311, 0.3654, 0.6311, 0.3654, 0.6311, 0.3654, 0.6311, 0.3654, 0.6311, 0.3654, 0.6311, 0.3654, 0.6311, 0.3654, 0.6311, 0.3654, 0.6311, 0.3654, 0.6311, 0.3654, 0.6311, 0.3654, 0.6311, 0.3654, 0.6311, 0.3654, 0.6311, 0.3654, 0.6311, 0.3654, 0.6311, 0.3654, 0.6311, 0.3654, 0.6311, 0.3654, 0.6311, 0.3654, 0.6311, 0.3654, 0.6311, 0.3654, 0.6311, 0.3654, 0.6311, 0.3654, 0.6311, 0.3654, 0.6311, 0.3654, 0.6311, 0.3654, 0.6311, 0.3654, 0.6311, 0.3654, 0.6311, 0.3654, 0.6311, 0.3654, 0.6311, 0.3654, 0.6311, 0.3654, 0.6311, 0.3654, 0.6311, 0.3654, 0.6311, 0.3654, 0.6311, 0.3654, 0.6311, 0.3654, 0.6311, 0.3654, 0.6311, 0.3654, 0.6311, 0.3654, 0.6311, 0.3654, 0.6311, 0.3654, 0.6311, 0.3654, 0.6311, 0.3654, 0.6311, 0.3654, 0.6311, 0.3654, 0.6311, 0.3654, 0.6311, 0.3654, 0.6311, 0.3654, 0.6311, 0.3654, 0.6311, 0.3654, 0.6311, 0.3654, 0.6311, 0.3654, 0.6311, 0.3654, 0.6311, 0.3654, 0.6311, 0.3654, 0.6311, 0.3654, 0.6311, 0.3654, 0.6311, 0.3654, 0.6311, 0.3654, 0.6311, 0.3654, 0.6311, 0.3654, 0.6311, 0.3654, 0.6311, 0.3654, 0.6311, 0.3654, 0.6311])
me_cube_003.materials.append(mat_material)
me_cube_003.use_remesh_fix_poles = True
me_cube_003.use_remesh_preserve_attributes = False
me_cube_003.update()
me_cube = bpy.data.meshes.new('Cube')
me_cube.from_pydata([(-0.188, -2.601, -1.049), (-0.2973, -1.389, 0.3909), (-0.188, -2.123, -1.348), (-0.06873, -0.7728, -0.1211), (0.212, -2.601, -1.049), (0.3213, -1.389, 0.3909), (0.212, -2.123, -1.348), (0.09275, -0.7728, -0.1211), (-0.4206, 1.797, 1.729), (-0.2069, 1.797, -0.2351), (-0.4206, 6.149, 1.729), (-0.4206, 6.149, -0.3643), (0.4446, 1.797, 1.729), (0.231, 1.797, -0.2351), (0.4446, 6.149, 1.729), (0.4446, 6.149, -0.3643), (-0.6985, 1.889, 1.468), (-0.136, -0.288, 0.2461), (-0.2847, 0.8502, 0.1747), (-0.3836, 6.391, 0.1872), (-0.3836, 6.391, 0.6857), (-0.3836, 6.391, 1.184), (0.4077, 6.391, 0.1872), (0.4077, 6.391, 0.6857), (0.4077, 6.391, 1.184), (0.3087, 0.8502, 0.1747), (0.16, -0.288, 0.2461), (0.7225, 1.889, 1.468), (0.4446, -1.899, 1.206), (0.4446, -1.279, 1.729), (-0.4206, -1.279, 1.729), (-0.4206, -1.899, 1.206), (-0.4206, -1.279, 0.6824), (0.4446, -1.279, 0.6824), (-0.2609, -1.085, 1.865), (-0.04358, -0.8681, 2.4), (-0.2609, -0.5396, 1.865), (-0.04358, -0.7569, 2.4), (0.2849, -1.085, 1.865), (0.0676, -0.8681, 2.4), (0.2849, -0.5396, 1.865), (0.0676, -0.7569, 2.4), (-0.2016, -2.471, -0.6628), (-0.2007, -2.211, -0.3858), (-0.2044, -1.951, -0.1089), (-0.2159, -1.691, 0.1681), (-0.04748, -1.025, -0.3012), (-0.2044, -1.278, -0.5495), (-0.2007, -1.53, -0.8339), (-0.2016, -1.783, -1.118), (0.0715, -1.025, -0.3012), (0.2285, -1.278, -0.5495), (0.2247, -1.53, -0.8339), (0.2257, -1.783, -1.118), (0.2399, -1.691, 0.1681), (0.2285, -1.951, -0.1089), (0.2247, -2.211, -0.3858), (0.2257, -2.471, -0.6628), (-0.4781, 6.481, 0.09277), (-0.4781, 6.481, 0.6857), (-0.4781, 6.481, 1.279), (0.5021, 6.481, 0.09277), (0.5021, 6.481, 0.6857), (0.5021, 6.481, 1.279), (-0.3836, 6.035, 0.6857), (0.4077, 6.035, 0.6857), (-0.3836, 6.035, 0.1872), (-0.3836, 6.035, 1.184), (0.4077, 6.035, 0.1872), (0.4077, 6.035, 1.184), (-0.4206, 5.061, 1.729), (-0.4206, 3.973, 1.729), (-0.4206, 2.885, 1.729), (-0.2603, 2.885, -0.2674), (-0.3138, 3.973, -0.2997), (-0.3672, 5.061, -0.332), (0.4446, 2.885, 1.729), (0.4446, 3.973, 1.729), (0.4446, 5.061, 1.729), (0.3912, 5.061, -0.332), (0.3378, 3.973, -0.2997), (0.2844, 2.885, -0.2674), (0.506, 5.244, 1.289), (0.5534, 4.199, 1.333), (-0.4359, 4.763, 0.6269), (-0.4279, 4.764, 0.537), (-0.4247, 3.246, 0.4391), (-0.443, 3.234, 0.5279), (-0.4441, 3.077, 0.5212), (-0.4282, 3.084, 0.4395), (-0.4196, 1.672, 0.349), (-0.4506, 1.575, 0.4247), (0.4747, 1.575, 0.4247), (0.4436, 1.672, 0.349), (0.4522, 3.084, 0.4395), (0.4681, 3.077, 0.5212), (0.467, 3.234, 0.5279), (0.4487, 3.246, 0.4391), (0.4519, 4.764, 0.537), (0.4599, 4.763, 0.6269), (0.5569, 5.245, 1.283), (0.5461, 5.414, 1.365), (0.5924, 4.16, 1.416), (0.6108, 4.064, 1.333), (0.6042, 4.201, 1.327), (0.647, 2.989, 1.446), (0.6576, 3.049, 1.375), (0.5107, 4.764, 0.6205), (0.5023, 4.764, 0.528), (0.5071, 4.844, 0.5794), (0.5177, 3.235, 0.5209), (0.5182, 3.078, 0.5108), (0.4997, 3.085, 0.4205), (0.4992, 3.246, 0.431), (0.5245, 1.576, 0.413), (0.5179, 1.297, 0.3491), (0.4925, 1.672, 0.3339), (0.452, 5.16, 0.06592), (0.4572, 4.99, 0.1604), (0.4227, 3.679, 0.1767), (0.4166, 3.501, 0.1793), (0.3982, 3.698, 0.0877), (0.3901, 2.264, 0.1869), (0.3467, 2.26, 0.1155), (-0.6336, 3.049, 1.375), (-0.623, 2.989, 1.446), (-0.5683, 4.16, 1.416), (-0.5802, 4.201, 1.327), (-0.5867, 4.064, 1.333), (-0.5221, 5.414, 1.365), (-0.5328, 5.245, 1.283), (-0.5004, 1.576, 0.413), (-0.4685, 1.672, 0.3339), (-0.4939, 1.297, 0.3491), (-0.4941, 3.078, 0.5108), (-0.4937, 3.235, 0.5209), (-0.4752, 3.246, 0.431), (-0.4757, 3.085, 0.4205), (-0.4867, 4.764, 0.6205), (-0.4831, 4.844, 0.5794), (-0.4783, 4.764, 0.528), (-0.3227, 2.26, 0.1155), (-0.3661, 2.264, 0.1869), (-0.3926, 3.501, 0.1793), (-0.3987, 3.679, 0.1767), (-0.3742, 3.698, 0.0877), (-0.4332, 4.99, 0.1604), (-0.4279, 5.16, 0.06592), (0.6071, 3.048, 1.383), (0.5603, 4.063, 1.341), (0.4071, 4.991, 0.1706), (0.3726, 3.679, 0.1869), (0.3704, 3.501, 0.2012), (0.3439, 2.264, 0.2088), (-0.5362, 4.063, 1.341), (-0.5831, 3.048, 1.383), (-0.482, 5.244, 1.289), (-0.5294, 4.199, 1.333), (-0.3198, 2.264, 0.2088), (-0.3464, 3.501, 0.2012), (-0.3486, 3.679, 0.1869), (-0.3831, 4.991, 0.1706), (-0.06873, -0.4176, -0.3304), (0.09275, -0.4176, -0.3304), (-0.04748, -0.5571, -0.5544), (0.0715, -0.5571, -0.5544), (-0.06873, -0.2325, -0.3773), (0.09275, -0.2325, -0.3773), (-0.04748, -0.3348, -0.6091), (0.0715, -0.3348, -0.6091), (-0.06873, 0.0003901, -0.4313), (0.09275, 0.0003901, -0.4313), (-0.04748, 0.07009, -0.6679), (0.0715, 0.07009, -0.6679), (-0.06873, 0.3566, -0.3973), (0.09275, 0.3566, -0.3973), (-0.04748, 0.5548, -0.6027), (0.0715, 0.5548, -0.6027), (-0.06873, 0.6892, -0.2721), (0.09275, 0.6892, -0.2721), (-0.04748, 0.9534, -0.4452), (0.0715, 0.9534, -0.4452), (-0.06873, 0.9036, -0.1468), (0.09275, 0.9036, -0.1468), (-0.04748, 1.23, -0.2707), (0.0715, 1.23, -0.2707), (-0.06873, 0.9536, -0.09659), (0.09275, 0.9536, -0.09659), (-0.04748, 1.305, -0.1889), (0.0715, 1.305, -0.1889), (-0.2356, 0.9683, 0.0934), (0.2405, 0.9683, 0.0934), (-0.2159, 1.32, -0.05242), (0.2399, 1.32, -0.05242), (-0.3015, -1.54, 0.2795), (-0.2889, 1.324, -0.03015), (-0.5264, 6.315, -0.1358), (0.5505, 6.315, -0.1358), (0.313, 1.324, -0.03015), (-0.06982, -0.899, -0.2111), (0.09385, -0.899, -0.2111), (0.3255, -1.54, 0.2795), (0.4901, 5.11, -0.133), (0.4275, 3.836, -0.106), (0.3663, 2.573, -0.07595), (-0.3423, 2.573, -0.07595), (-0.4035, 3.836, -0.106), (-0.466, 5.11, -0.133), (-0.06982, -0.4874, -0.4424), (0.09385, -0.4874, -0.4424), (-0.06982, -0.2837, -0.4932), (0.09385, -0.2837, -0.4932), (-0.06982, 0.03524, -0.5496), (0.09385, 0.03524, -0.5496), (-0.06982, 0.4557, -0.5), (0.09385, 0.4557, -0.5), (-0.06982, 0.8213, -0.3586), (0.09385, 0.8213, -0.3586), (-0.06982, 1.067, -0.2087), (0.09385, 1.067, -0.2087), (-0.06982, 1.129, -0.1427), (0.09385, 1.129, -0.1427), (-0.239, 1.144, 0.02049), (0.2438, 1.144, 0.02049), (-0.06873, -0.7728, -0.1211), (0.09275, -0.7728, -0.1211), (0.16, -0.288, 0.2461), (-0.136, -0.288, 0.2461), (-0.01895, 0.01864, -0.1809), (-0.02399, -0.06913, -0.03632), (-0.01895, 0.08057, -0.1809), (-0.02399, 0.002878, -0.03632), (0.04298, 0.01864, -0.1809), (0.04802, -0.06913, -0.03632), (0.04298, 0.08057, -0.1809), (0.04802, 0.002878, -0.03632), (-0.02967, -0.09444, 0.0876), (-0.02967, -0.01108, 0.0876), (0.05369, -0.01108, 0.0876), (0.05369, -0.09444, 0.0876), (-0.06938, -0.093, 0.2406), (-0.06938, 0.001549, 0.2361), (0.09341, 0.001549, 0.2361), (0.09341, -0.093, 0.2406), (-0.0291, 0.05993, -0.1809), (-0.0291, 0.03928, -0.1809), (-0.03579, -0.04513, -0.03632), (-0.03579, -0.02112, -0.03632), (0.05313, 0.03928, -0.1809), (0.05313, 0.05993, -0.1809), (0.05981, -0.02112, -0.03632), (0.05981, -0.04513, -0.03632), (-0.04332, -0.06665, 0.0876), (-0.04332, -0.03886, 0.0876), (0.06735, -0.03886, 0.0876), (0.06735, -0.06665, 0.0876), (-0.09605, -0.06148, 0.2391), (-0.09605, -0.02997, 0.2376), (0.1201, -0.02997, 0.2376), (0.1201, -0.06149, 0.2391), (0.01201, 0.09066, -0.1809), (0.01201, 0.004591, -0.03632), (0.01201, 0.02205, -0.1809), (0.01201, -0.07518, -0.03632), (0.01201, -0.01087, 0.0876), (0.01201, -0.1032, 0.0876), (0.01201, 0.003119, 0.2361), (0.01201, -0.1016, 0.2406), (0.01201, -0.03179, 0.2376), (0.01201, -0.06671, 0.2391), (0.01201, 0.06779, -0.1809), (0.01201, 0.04492, -0.1809)], [], [(194, 1, 3, 199), (200, 50, 165, 209), (200, 7, 5, 201), (201, 5, 1, 194), (2, 6, 4, 0), (26, 33, 5, 7), (90, 89, 159, 158), (196, 197, 15, 11), (8, 72, 125, 16), (223, 193, 13, 198), (72, 8, 12, 76), (81, 13, 9, 73), (16, 31, 30, 8), (27, 28, 33, 26), (26, 17, 18, 25), (62, 109, 117, 61), (76, 12, 27, 105), (197, 202, 79, 15), (10, 14, 63, 60), (22, 19, 66, 68), (19, 20, 64, 66), (17, 133, 141, 18), (70, 10, 60, 129), (195, 205, 73, 9), (29, 30, 31, 28), (28, 31, 32, 33), (38, 34, 30, 29), (17, 32, 31, 16), (12, 29, 28, 27), (26, 7, 225, 226), (34, 35, 37, 36), (36, 37, 41, 40), (40, 41, 39, 38), (38, 39, 35, 34), (40, 38, 29, 12), (41, 37, 35, 39), (33, 32, 1, 5), (32, 17, 3, 1), (34, 36, 8, 30), (36, 40, 12, 8), (4, 57, 42, 0), (57, 56, 43, 42), (56, 55, 44, 43), (55, 54, 45, 44), (6, 53, 57, 4), (53, 52, 56, 57), (52, 51, 55, 56), (51, 50, 54, 55), (2, 49, 53, 6), (49, 48, 52, 53), (48, 47, 51, 52), (47, 46, 50, 51), (0, 42, 49, 2), (42, 43, 48, 49), (43, 44, 47, 48), (44, 45, 46, 47), (20, 19, 58, 59), (21, 20, 59, 60), (22, 23, 62, 61), (23, 24, 63, 62), (24, 21, 60, 63), (19, 22, 61, 58), (67, 69, 65, 64), (64, 65, 68, 66), (24, 23, 65, 69), (20, 21, 67, 64), (21, 24, 69, 67), (23, 22, 68, 65), (110, 113, 97, 96), (128, 134, 88, 154), (139, 59, 58, 147), (72, 71, 126, 125), (16, 125, 133, 17), (129, 60, 59, 139), (143, 142, 158, 159), (71, 70, 129, 126), (135, 127, 157, 87), (122, 120, 152, 153), (104, 110, 96, 83), (115, 26, 25, 123), (78, 77, 102, 101), (63, 101, 109, 62), (105, 27, 26, 115), (108, 107, 99, 98), (77, 76, 105, 102), (111, 103, 149, 95), (15, 79, 75, 11), (79, 80, 74, 75), (80, 81, 73, 74), (10, 70, 78, 14), (70, 71, 77, 78), (71, 72, 76, 77), (202, 203, 80, 79), (203, 204, 81, 80), (204, 198, 13, 81), (205, 206, 74, 73), (206, 207, 75, 74), (207, 196, 11, 75), (102, 103, 104), (107, 108, 109), (110, 111, 112, 113), (114, 115, 116), (119, 120, 121), (126, 127, 128), (131, 132, 133), (134, 135, 136, 137), (138, 139, 140), (143, 144, 145), (101, 102, 104, 100), (102, 105, 106, 103), (131, 124, 155, 91), (119, 118, 150, 151), (118, 119, 121, 117), (120, 122, 123, 121), (125, 126, 128, 124), (126, 129, 130, 127), (140, 146, 161, 85), (107, 100, 82, 99), (142, 143, 145, 141), (144, 146, 147, 145), (132, 142, 141, 133), (136, 144, 143, 137), (139, 147, 146, 140), (124, 131, 133, 125), (127, 135, 134, 128), (129, 139, 138, 130), (108, 118, 117, 109), (112, 120, 119, 113), (115, 123, 122, 116), (100, 107, 109, 101), (103, 111, 110, 104), (105, 115, 114, 106), (14, 78, 101, 63), (86, 85, 161, 160), (155, 154, 88, 91), (157, 156, 84, 87), (98, 97, 151, 150), (94, 93, 153, 152), (82, 83, 96, 99), (149, 148, 92, 95), (99, 96, 97, 98), (95, 92, 93, 94), (91, 88, 89, 90), (87, 84, 85, 86), (106, 114, 92, 148), (132, 131, 91, 90), (100, 104, 83, 82), (146, 144, 160, 161), (130, 138, 84, 156), (112, 111, 95, 94), (134, 137, 89, 88), (118, 108, 98, 150), (124, 128, 154, 155), (114, 116, 93, 92), (103, 106, 148, 149), (142, 132, 90, 158), (136, 135, 87, 86), (120, 112, 94, 152), (113, 119, 151, 97), (144, 136, 86, 160), (138, 140, 85, 84), (127, 130, 156, 157), (137, 143, 159, 89), (116, 122, 153, 93), (208, 162, 166, 210), (199, 3, 162, 208), (3, 7, 163, 162), (50, 46, 164, 165), (211, 169, 173, 213), (209, 165, 169, 211), (162, 163, 167, 166), (165, 164, 168, 169), (173, 172, 176, 177), (166, 167, 171, 170), (169, 168, 172, 173), (210, 166, 170, 212), (215, 177, 181, 217), (212, 170, 174, 214), (213, 173, 177, 215), (170, 171, 175, 174), (217, 181, 185, 219), (174, 175, 179, 178), (177, 176, 180, 181), (214, 174, 178, 216), (185, 184, 188, 189), (178, 179, 183, 182), (181, 180, 184, 185), (216, 178, 182, 218), (221, 189, 193, 223), (218, 182, 186, 220), (219, 185, 189, 221), (182, 183, 187, 186), (190, 191, 25, 18), (186, 187, 191, 190), (189, 188, 192, 193), (220, 186, 190, 222), (193, 192, 9, 13), (222, 190, 18, 195), (192, 222, 195, 9), (188, 220, 222, 192), (183, 219, 221, 187), (184, 218, 220, 188), (187, 221, 223, 191), (180, 216, 218, 184), (176, 214, 216, 180), (179, 217, 219, 183), (171, 213, 215, 175), (172, 212, 214, 176), (175, 215, 217, 179), (168, 210, 212, 172), (163, 209, 211, 167), (167, 211, 213, 171), (46, 199, 208, 164), (164, 208, 210, 168), (147, 58, 196, 207), (145, 147, 207, 206), (141, 145, 206, 205), (123, 25, 198, 204), (121, 123, 204, 203), (117, 121, 203, 202), (18, 141, 205, 195), (61, 117, 202, 197), (191, 223, 198, 25), (58, 61, 197, 196), (54, 201, 194, 45), (50, 200, 201, 54), (7, 200, 209, 163), (45, 194, 199, 46), (227, 226, 225, 224), (7, 3, 224, 225), (3, 17, 227, 224), (17, 26, 226, 227), (244, 247, 231, 230), (260, 261, 235, 234), (248, 251, 233, 232), (262, 263, 229, 228), (271, 248, 232, 262), (263, 233, 239, 265), (254, 238, 242, 258), (261, 231, 237, 264), (250, 235, 238, 254), (246, 229, 236, 252), (269, 256, 240, 267), (252, 236, 240, 256), (265, 239, 243, 267), (264, 237, 241, 266), (237, 253, 257, 241), (253, 252, 256, 257), (266, 241, 257, 268), (268, 257, 256, 269), (231, 247, 253, 237), (247, 246, 252, 253), (233, 251, 255, 239), (251, 250, 254, 255), (239, 255, 259, 243), (255, 254, 258, 259), (260, 234, 249, 270), (270, 249, 248, 271), (234, 235, 250, 249), (249, 250, 251, 248), (228, 229, 246, 245), (245, 246, 247, 244), (244, 270, 271, 245), (230, 260, 270, 244), (258, 268, 269, 259), (242, 266, 268, 258), (238, 264, 266, 242), (236, 265, 267, 240), (259, 269, 267, 243), (235, 261, 264, 238), (229, 263, 265, 236), (245, 271, 262, 228), (232, 233, 263, 262), (230, 231, 261, 260)])
_uv = me_cube.uv_layers.new(name='UVMap')
_uv.uv.foreach_set('vector', [0.3942, 0.5763, 0.3942, 0.5763, 0.3942, 0.5763, 0.3942, 0.5763, 0.5886, 0.3474, 0.5886, 0.3474, 0.5886, 0.3474, 0.5886, 0.3474, 0.3942, 0.5763, 0.3942, 0.5763, 0.3942, 0.5763, 0.3942, 0.5763, 0.3942, 0.5763, 0.3942, 0.5763, 0.3942, 0.5763, 0.3942, 0.5763, 0.3942, 0.5763, 0.3942, 0.5763, 0.3942, 0.5763, 0.3942, 0.5763, 0.3942, 0.5763, 0.3942, 0.5763, 0.3942, 0.5763, 0.3942, 0.5763, 0.8199, 0.1826, 0.8199, 0.1826, 0.8199, 0.1826, 0.8199, 0.1826, 0.5664, 0.377, 0.5664, 0.377, 0.5664, 0.377, 0.5664, 0.377, 0.5812, 0.4139, 0.5812, 0.4139, 0.5812, 0.4139, 0.5812, 0.4139, 0.6034, 0.3696, 0.6034, 0.3696, 0.6034, 0.3696, 0.6034, 0.3696, 0.6009, 0.436, 0.6009, 0.436, 0.6009, 0.436, 0.6009, 0.436, 0.6034, 0.3696, 0.6034, 0.3696, 0.6034, 0.3696, 0.6034, 0.3696, 0.3942, 0.5763, 0.3942, 0.5763, 0.3942, 0.5763, 0.3942, 0.5763, 0.3942, 0.5763, 0.3942, 0.5763, 0.3942, 0.5763, 0.3942, 0.5763, 0.6034, 0.3696, 0.6034, 0.3696, 0.6034, 0.3696, 0.6034, 0.3696, 0.66, 0.377, 0.66, 0.377, 0.66, 0.377, 0.66, 0.377, 0.5886, 0.3917, 0.5886, 0.3917, 0.5886, 0.3917, 0.5886, 0.3917, 0.66, 0.377, 0.66, 0.377, 0.66, 0.377, 0.66, 0.377, 0.5664, 0.377, 0.5664, 0.377, 0.5664, 0.377, 0.5664, 0.377, 0.3942, 0.5763, 0.3942, 0.5763, 0.3942, 0.5763, 0.3942, 0.5763, 0.3942, 0.5763, 0.3942, 0.5763, 0.3942, 0.5763, 0.3942, 0.5763, 0.5812, 0.4139, 0.5812, 0.4139, 0.5812, 0.4139, 0.5812, 0.4139, 0.66, 0.377, 0.66, 0.377, 0.66, 0.377, 0.66, 0.377, 0.5812, 0.4139, 0.5812, 0.4139, 0.5812, 0.4139, 0.5812, 0.4139, 0.3942, 0.5763, 0.3942, 0.5763, 0.3942, 0.5763, 0.3942, 0.5763, 0.3942, 0.5763, 0.3942, 0.5763, 0.3942, 0.5763, 0.3942, 0.5763, 0.3942, 0.5763, 0.3942, 0.5763, 0.3942, 0.5763, 0.3942, 0.5763, 0.3942, 0.5763, 0.3942, 0.5763, 0.3942, 0.5763, 0.3942, 0.5763, 0.3942, 0.5763, 0.3942, 0.5763, 0.3942, 0.5763, 0.3942, 0.5763, 0.3942, 0.5763, 0.3942, 0.5763, 0.3942, 0.5763, 0.3942, 0.5763, 0.3942, 0.5763, 0.3942, 0.5763, 0.3942, 0.5763, 0.3942, 0.5763, 0.3942, 0.5763, 0.3942, 0.5763, 0.3942, 0.5763, 0.3942, 0.5763, 0.3942, 0.5763, 0.3942, 0.5763, 0.3942, 0.5763, 0.3942, 0.5763, 0.3942, 0.5763, 0.3942, 0.5763, 0.3942, 0.5763, 0.3942, 0.5763, 0.3942, 0.5763, 0.3942, 0.5763, 0.3942, 0.5763, 0.3942, 0.5763, 0.3942, 0.5763, 0.3942, 0.5763, 0.3942, 0.5763, 0.3942, 0.5763, 0.3942, 0.5763, 0.3942, 0.5763, 0.3942, 0.5763, 0.3942, 0.5763, 0.3942, 0.5763, 0.3942, 0.5763, 0.3942, 0.5763, 0.3942, 0.5763, 0.3942, 0.5763, 0.3942, 0.5763, 0.3942, 0.5763, 0.3942, 0.5763, 0.3942, 0.5763, 0.3942, 0.5763, 0.3942, 0.5763, 0.3942, 0.5763, 0.3942, 0.5763, 0.3942, 0.5763, 0.3942, 0.5763, 0.3942, 0.5763, 0.3942, 0.5763, 0.3942, 0.5763, 0.3942, 0.5763, 0.3942, 0.5763, 0.3942, 0.5763, 0.3942, 0.5763, 0.3942, 0.5763, 0.3942, 0.5763, 0.3942, 0.5763, 0.3942, 0.5763, 0.3942, 0.5763, 0.3942, 0.5763, 0.3942, 0.5763, 0.3942, 0.5763, 0.3942, 0.5763, 0.3942, 0.5763, 0.3942, 0.5763, 0.3942, 0.5763, 0.3942, 0.5763, 0.3942, 0.5763, 0.3942, 0.5763, 0.3942, 0.5763, 0.3942, 0.5763, 0.3942, 0.5763, 0.3942, 0.5763, 0.3942, 0.5763, 0.3942, 0.5763, 0.3942, 0.5763, 0.3942, 0.5763, 0.3942, 0.5763, 0.3942, 0.5763, 0.3942, 0.5763, 0.3942, 0.5763, 0.3942, 0.5763, 0.3942, 0.5763, 0.3942, 0.5763, 0.3942, 0.5763, 0.3942, 0.5763, 0.3942, 0.5763, 0.3942, 0.5763, 0.3942, 0.5763, 0.3942, 0.5763, 0.3942, 0.5763, 0.3942, 0.5763, 0.3942, 0.5763, 0.3942, 0.5763, 0.3942, 0.5763, 0.3942, 0.5763, 0.3942, 0.5763, 0.3942, 0.5763, 0.3942, 0.5763, 0.3942, 0.5763, 0.3942, 0.5763, 0.3942, 0.5763, 0.3942, 0.5763, 0.3942, 0.5763, 0.3942, 0.5763, 0.3942, 0.5763, 0.3942, 0.5763, 0.3942, 0.5763, 0.5664, 0.377, 0.5664, 0.377, 0.5664, 0.377, 0.5664, 0.377, 0.5664, 0.377, 0.5664, 0.377, 0.5664, 0.377, 0.5664, 0.377, 0.5664, 0.377, 0.5664, 0.377, 0.5664, 0.377, 0.5664, 0.377, 0.5664, 0.377, 0.5664, 0.377, 0.5664, 0.377, 0.5664, 0.377, 0.5664, 0.377, 0.5664, 0.377, 0.5664, 0.377, 0.5664, 0.377, 0.5664, 0.377, 0.5664, 0.377, 0.5664, 0.377, 0.5664, 0.377, 0.3966, 0.04722, 0.3966, 0.04722, 0.3966, 0.04722, 0.3966, 0.04722, 0.3966, 0.04722, 0.3966, 0.04722, 0.3966, 0.04722, 0.3966, 0.04722, 0.3942, 0.5763, 0.3942, 0.5763, 0.3942, 0.5763, 0.3942, 0.5763, 0.3942, 0.5763, 0.3942, 0.5763, 0.3942, 0.5763, 0.3942, 0.5763, 0.3942, 0.5763, 0.3942, 0.5763, 0.3942, 0.5763, 0.3942, 0.5763, 0.3942, 0.5763, 0.3942, 0.5763, 0.3942, 0.5763, 0.3942, 0.5763, 0.3634, 0.6132, 0.3634, 0.6132, 0.3634, 0.6132, 0.3634, 0.6132, 0.3634, 0.6132, 0.3634, 0.6132, 0.3634, 0.6132, 0.3634, 0.6132, 0.66, 0.377, 0.66, 0.377, 0.66, 0.377, 0.66, 0.377, 0.66, 0.377, 0.66, 0.377, 0.66, 0.377, 0.66, 0.377, 0.5812, 0.4139, 0.5812, 0.4139, 0.5812, 0.4139, 0.5812, 0.4139, 0.66, 0.377, 0.66, 0.377, 0.66, 0.377, 0.66, 0.377, 0.3942, 0.5763, 0.3942, 0.5763, 0.3942, 0.5763, 0.3942, 0.5763, 0.66, 0.377, 0.66, 0.377, 0.66, 0.377, 0.66, 0.377, 0.3634, 0.6132, 0.3634, 0.6132, 0.3634, 0.6132, 0.3634, 0.6132, 0.3942, 0.5763, 0.3942, 0.5763, 0.3942, 0.5763, 0.3942, 0.5763, 0.3634, 0.6132, 0.3634, 0.6132, 0.3634, 0.6132, 0.3634, 0.6132, 0.5886, 0.3917, 0.5886, 0.3917, 0.5886, 0.3917, 0.5886, 0.3917, 0.66, 0.377, 0.66, 0.377, 0.66, 0.377, 0.66, 0.377, 0.66, 0.377, 0.66, 0.377, 0.66, 0.377, 0.66, 0.377, 0.5886, 0.3917, 0.5886, 0.3917, 0.5886, 0.3917, 0.5886, 0.3917, 0.3942, 0.5763, 0.3942, 0.5763, 0.3942, 0.5763, 0.3942, 0.5763, 0.66, 0.377, 0.66, 0.377, 0.66, 0.377, 0.66, 0.377, 0.3634, 0.6132, 0.3634, 0.6132, 0.3634, 0.6132, 0.3634, 0.6132, 0.6034, 0.3696, 0.6034, 0.3696, 0.6034, 0.3696, 0.6034, 0.3696, 0.6034, 0.3696, 0.6034, 0.3696, 0.6034, 0.3696, 0.6034, 0.3696, 0.6034, 0.3696, 0.6034, 0.3696, 0.6034, 0.3696, 0.6034, 0.3696, 0.6009, 0.436, 0.6009, 0.436, 0.6009, 0.436, 0.6009, 0.436, 0.6009, 0.436, 0.6009, 0.436, 0.6009, 0.436, 0.6009, 0.436, 0.6009, 0.436, 0.6009, 0.436, 0.6009, 0.436, 0.6009, 0.436, 0.66, 0.377, 0.66, 0.377, 0.66, 0.377, 0.66, 0.377, 0.5886, 0.3917, 0.5886, 0.3917, 0.5886, 0.3917, 0.5886, 0.3917, 0.5886, 0.3917, 0.5886, 0.3917, 0.5886, 0.3917, 0.5886, 0.3917, 0.5812, 0.4139, 0.5812, 0.4139, 0.5812, 0.4139, 0.5812, 0.4139, 0.66, 0.377, 0.66, 0.377, 0.66, 0.377, 0.66, 0.377, 0.66, 0.377, 0.66, 0.377, 0.66, 0.377, 0.66, 0.377, 0.3942, 0.5763, 0.3942, 0.5763, 0.3942, 0.5763, 0.3942, 0.5763, 0.3942, 0.5763, 0.3942, 0.5763, 0.3634, 0.6132, 0.3634, 0.6132, 0.3634, 0.6132, 0.3634, 0.6132, 0.3942, 0.5763, 0.3942, 0.5763, 0.3942, 0.5763, 0.3942, 0.5763, 0.3942, 0.5763, 0.3942, 0.5763, 0.3942, 0.5763, 0.3942, 0.5763, 0.3942, 0.5763, 0.3942, 0.5763, 0.3942, 0.5763, 0.3942, 0.5763, 0.3634, 0.6132, 0.3634, 0.6132, 0.3634, 0.6132, 0.3634, 0.6132, 0.3942, 0.5763, 0.3942, 0.5763, 0.3942, 0.5763, 0.3942, 0.5763, 0.3942, 0.5763, 0.3942, 0.5763, 0.3942, 0.5763, 0.3942, 0.5763, 0.3942, 0.5763, 0.3942, 0.5763, 0.3942, 0.5763, 0.3942, 0.5763, 0.3942, 0.5763, 0.3942, 0.5763, 0.3942, 0.5763, 0.3942, 0.5763, 0.3942, 0.5763, 0.3942, 0.5763, 0.3942, 0.5763, 0.3942, 0.5763, 0.3942, 0.5763, 0.3942, 0.5763, 0.3942, 0.5763, 0.3942, 0.5763, 0.3942, 0.5763, 0.3942, 0.5763, 0.3942, 0.5763, 0.3942, 0.5763, 0.3942, 0.5763, 0.3942, 0.5763, 0.3942, 0.5763, 0.3942, 0.5763, 0.3942, 0.5763, 0.3942, 0.5763, 0.3942, 0.5763, 0.3942, 0.5763, 0.3942, 0.5763, 0.3942, 0.5763, 0.3942, 0.5763, 0.3942, 0.5763, 0.3942, 0.5763, 0.3942, 0.5763, 0.3942, 0.5763, 0.3942, 0.5763, 0.3942, 0.5763, 0.3942, 0.5763, 0.3942, 0.5763, 0.3942, 0.5763, 0.3942, 0.5763, 0.3942, 0.5763, 0.3942, 0.5763, 0.3942, 0.5763, 0.3942, 0.5763, 0.3942, 0.5763, 0.3942, 0.5763, 0.3942, 0.5763, 0.3942, 0.5763, 0.3942, 0.5763, 0.3634, 0.6132, 0.3634, 0.6132, 0.3634, 0.6132, 0.3634, 0.6132, 0.3942, 0.5763, 0.3942, 0.5763, 0.3942, 0.5763, 0.3942, 0.5763, 0.3942, 0.5763, 0.3942, 0.5763, 0.3942, 0.5763, 0.3942, 0.5763, 0.3634, 0.6132, 0.3634, 0.6132, 0.3634, 0.6132, 0.3634, 0.6132, 0.3942, 0.5763, 0.3942, 0.5763, 0.3942, 0.5763, 0.3942, 0.5763, 0.3942, 0.5763, 0.3942, 0.5763, 0.3942, 0.5763, 0.3942, 0.5763, 0.3634, 0.6132, 0.3634, 0.6132, 0.3634, 0.6132, 0.3634, 0.6132, 0.3942, 0.5763, 0.3942, 0.5763, 0.3942, 0.5763, 0.3942, 0.5763, 0.3942, 0.5763, 0.3942, 0.5763, 0.3942, 0.5763, 0.3942, 0.5763, 0.3634, 0.6132, 0.3634, 0.6132, 0.3634, 0.6132, 0.3634, 0.6132, 0.3942, 0.5763, 0.3942, 0.5763, 0.3942, 0.5763, 0.3942, 0.5763, 0.66, 0.377, 0.66, 0.377, 0.66, 0.377, 0.66, 0.377, 0.8199, 0.1826, 0.8199, 0.1826, 0.8199, 0.1826, 0.8199, 0.1826, 0.8199, 0.1826, 0.8199, 0.1826, 0.8199, 0.1826, 0.8199, 0.1826, 0.8199, 0.1826, 0.8199, 0.1826, 0.8199, 0.1826, 0.8199, 0.1826, 0.911, 0.1087, 0.911, 0.1087, 0.911, 0.1087, 0.911, 0.1087, 0.911, 0.1087, 0.911, 0.1087, 0.911, 0.1087, 0.911, 0.1087, 0.911, 0.1087, 0.911, 0.1087, 0.911, 0.1087, 0.911, 0.1087, 0.911, 0.1087, 0.911, 0.1087, 0.911, 0.1087, 0.911, 0.1087, 0.911, 0.1087, 0.911, 0.1087, 0.911, 0.1087, 0.911, 0.1087, 0.911, 0.1087, 0.911, 0.1087, 0.911, 0.1087, 0.911, 0.1087, 0.8199, 0.1826, 0.8199, 0.1826, 0.8199, 0.1826, 0.8199, 0.1826, 0.8199, 0.1826, 0.8199, 0.1826, 0.8199, 0.1826, 0.8199, 0.1826, 0.3942, 0.5763, 0.3942, 0.5763, 0.3942, 0.5763, 0.3942, 0.5763, 0.3942, 0.5763, 0.3942, 0.5763, 0.3942, 0.5763, 0.3942, 0.5763, 0.3942, 0.5763, 0.3942, 0.5763, 0.3942, 0.5763, 0.3942, 0.5763, 0.3942, 0.5763, 0.3942, 0.5763, 0.3942, 0.5763, 0.3942, 0.5763, 0.3942, 0.5763, 0.3942, 0.5763, 0.3942, 0.5763, 0.3942, 0.5763, 0.3634, 0.6132, 0.3634, 0.6132, 0.3634, 0.6132, 0.3634, 0.6132, 0.3634, 0.6132, 0.3634, 0.6132, 0.3634, 0.6132, 0.3634, 0.6132, 0.3942, 0.5763, 0.3942, 0.5763, 0.3942, 0.5763, 0.3942, 0.5763, 0.3942, 0.5763, 0.3942, 0.5763, 0.3942, 0.5763, 0.3942, 0.5763, 0.3942, 0.5763, 0.3942, 0.5763, 0.3942, 0.5763, 0.3942, 0.5763, 0.3942, 0.5763, 0.3942, 0.5763, 0.3942, 0.5763, 0.3942, 0.5763, 0.3942, 0.5763, 0.3942, 0.5763, 0.3942, 0.5763, 0.3942, 0.5763, 0.3634, 0.6132, 0.3634, 0.6132, 0.3634, 0.6132, 0.3634, 0.6132, 0.3634, 0.6132, 0.3634, 0.6132, 0.3634, 0.6132, 0.3634, 0.6132, 0.3634, 0.6132, 0.3634, 0.6132, 0.3634, 0.6132, 0.3634, 0.6132, 0.3634, 0.6132, 0.3634, 0.6132, 0.3634, 0.6132, 0.3634, 0.6132, 0.3942, 0.5763, 0.3942, 0.5763, 0.3942, 0.5763, 0.3942, 0.5763, 0.3942, 0.5763, 0.3942, 0.5763, 0.3942, 0.5763, 0.3942, 0.5763, 0.3634, 0.6132, 0.3634, 0.6132, 0.3634, 0.6132, 0.3634, 0.6132, 0.3942, 0.5763, 0.3942, 0.5763, 0.3942, 0.5763, 0.3942, 0.5763, 0.5886, 0.3474, 0.5886, 0.3474, 0.5886, 0.3474, 0.5886, 0.3474, 0.5886, 0.3474, 0.5886, 0.3474, 0.5886, 0.3474, 0.5886, 0.3474, 0.5886, 0.3474, 0.5886, 0.3474, 0.5886, 0.3474, 0.5886, 0.3474, 0.5886, 0.3474, 0.5886, 0.3474, 0.5886, 0.3474, 0.5886, 0.3474, 0.5886, 0.3474, 0.5886, 0.3474, 0.5886, 0.3474, 0.5886, 0.3474, 0.5886, 0.3474, 0.5886, 0.3474, 0.5886, 0.3474, 0.5886, 0.3474, 0.5886, 0.3474, 0.5886, 0.3474, 0.5886, 0.3474, 0.5886, 0.3474, 0.5886, 0.3474, 0.5886, 0.3474, 0.5886, 0.3474, 0.5886, 0.3474, 0.5886, 0.3474, 0.5886, 0.3474, 0.5886, 0.3474, 0.5886, 0.3474, 0.5886, 0.3474, 0.5886, 0.3474, 0.5886, 0.3474, 0.5886, 0.3474, 0.5886, 0.3474, 0.5886, 0.3474, 0.5886, 0.3474, 0.5886, 0.3474, 0.5886, 0.3474, 0.5886, 0.3474, 0.5886, 0.3474, 0.5886, 0.3474, 0.5886, 0.3474, 0.5886, 0.3474, 0.5886, 0.3474, 0.5886, 0.3474, 0.5886, 0.3474, 0.5886, 0.3474, 0.5886, 0.3474, 0.5886, 0.3474, 0.5886, 0.3474, 0.5886, 0.3474, 0.5886, 0.3474, 0.5886, 0.3474, 0.5886, 0.3474, 0.5886, 0.3474, 0.5886, 0.3474, 0.5886, 0.3474, 0.5886, 0.3474, 0.5886, 0.3474, 0.5886, 0.3474, 0.5886, 0.3474, 0.5886, 0.3474, 0.5886, 0.3474, 0.5886, 0.3474, 0.5886, 0.3474, 0.5886, 0.3474, 0.5886, 0.3474, 0.5886, 0.3474, 0.5886, 0.3474, 0.5886, 0.3474, 0.5886, 0.3474, 0.5886, 0.3474, 0.5886, 0.3474, 0.5886, 0.3474, 0.5886, 0.3474, 0.5886, 0.3474, 0.5886, 0.3474, 0.5886, 0.3474, 0.5886, 0.3474, 0.5886, 0.3474, 0.5886, 0.3474, 0.5886, 0.3474, 0.5886, 0.3474, 0.5886, 0.3474, 0.5886, 0.3474, 0.5886, 0.3474, 0.5886, 0.3474, 0.5886, 0.3474, 0.5886, 0.3474, 0.5886, 0.3474, 0.5886, 0.3474, 0.5886, 0.3474, 0.5886, 0.3474, 0.5886, 0.3474, 0.5886, 0.3474, 0.5886, 0.3474, 0.5886, 0.3474, 0.5886, 0.3474, 0.5886, 0.3474, 0.5886, 0.3474, 0.5886, 0.3474, 0.5886, 0.3474, 0.5886, 0.3474, 0.5886, 0.3474, 0.5886, 0.3474, 0.6034, 0.3696, 0.6034, 0.3696, 0.6034, 0.3696, 0.6034, 0.3696, 0.5886, 0.3474, 0.5886, 0.3474, 0.5886, 0.3474, 0.5886, 0.3474, 0.5886, 0.3474, 0.5886, 0.3474, 0.5886, 0.3474, 0.5886, 0.3474, 0.5886, 0.3474, 0.5886, 0.3474, 0.5886, 0.3474, 0.5886, 0.3474, 0.6034, 0.3696, 0.6034, 0.3696, 0.6034, 0.3696, 0.6034, 0.3696, 0.6034, 0.3696, 0.6034, 0.3696, 0.6034, 0.3696, 0.6034, 0.3696, 0.6034, 0.3696, 0.6034, 0.3696, 0.6034, 0.3696, 0.6034, 0.3696, 0.5886, 0.3474, 0.5886, 0.3474, 0.5886, 0.3474, 0.5886, 0.3474, 0.5886, 0.3474, 0.5886, 0.3474, 0.5886, 0.3474, 0.5886, 0.3474, 0.5886, 0.3474, 0.5886, 0.3474, 0.5886, 0.3474, 0.5886, 0.3474, 0.5886, 0.3474, 0.5886, 0.3474, 0.5886, 0.3474, 0.5886, 0.3474, 0.5886, 0.3474, 0.5886, 0.3474, 0.5886, 0.3474, 0.5886, 0.3474, 0.5886, 0.3474, 0.5886, 0.3474, 0.5886, 0.3474, 0.5886, 0.3474, 0.5886, 0.3474, 0.5886, 0.3474, 0.5886, 0.3474, 0.5886, 0.3474, 0.5886, 0.3474, 0.5886, 0.3474, 0.5886, 0.3474, 0.5886, 0.3474, 0.5886, 0.3474, 0.5886, 0.3474, 0.5886, 0.3474, 0.5886, 0.3474, 0.5886, 0.3474, 0.5886, 0.3474, 0.5886, 0.3474, 0.5886, 0.3474, 0.5886, 0.3474, 0.5886, 0.3474, 0.5886, 0.3474, 0.5886, 0.3474, 0.5886, 0.3474, 0.5886, 0.3474, 0.5886, 0.3474, 0.5886, 0.3474, 0.5886, 0.3474, 0.5886, 0.3474, 0.5886, 0.3474, 0.5886, 0.3474, 0.5886, 0.3474, 0.5886, 0.3474, 0.5886, 0.3474, 0.5886, 0.3474, 0.5886, 0.3474, 0.5886, 0.3474, 0.5886, 0.3474, 0.5886, 0.3474, 0.66, 0.377, 0.66, 0.377, 0.66, 0.377, 0.66, 0.377, 0.66, 0.377, 0.66, 0.377, 0.66, 0.377, 0.66, 0.377, 0.5812, 0.4139, 0.5812, 0.4139, 0.5812, 0.4139, 0.5812, 0.4139, 0.5886, 0.3917, 0.5886, 0.3917, 0.5886, 0.3917, 0.5886, 0.3917, 0.5886, 0.3917, 0.5886, 0.3917, 0.5886, 0.3917, 0.5886, 0.3917, 0.66, 0.377, 0.66, 0.377, 0.66, 0.377, 0.66, 0.377, 0.5812, 0.4139, 0.5812, 0.4139, 0.5812, 0.4139, 0.5812, 0.4139, 0.66, 0.377, 0.66, 0.377, 0.66, 0.377, 0.66, 0.377, 0.6034, 0.3696, 0.6034, 0.3696, 0.6034, 0.3696, 0.6034, 0.3696, 0.5664, 0.377, 0.5664, 0.377, 0.5664, 0.377, 0.5664, 0.377, 0.3942, 0.5763, 0.3942, 0.5763, 0.3942, 0.5763, 0.3942, 0.5763, 0.3942, 0.5763, 0.3942, 0.5763, 0.3942, 0.5763, 0.3942, 0.5763, 0.5886, 0.3474, 0.5886, 0.3474, 0.5886, 0.3474, 0.5886, 0.3474, 0.3942, 0.5763, 0.3942, 0.5763, 0.3942, 0.5763, 0.3942, 0.5763, 0.3942, 0.5763, 0.3942, 0.5763, 0.3942, 0.5763, 0.3942, 0.5763, 0.5886, 0.3474, 0.5886, 0.3474, 0.5886, 0.3474, 0.5886, 0.3474, 0.3942, 0.5763, 0.3942, 0.5763, 0.3942, 0.5763, 0.3942, 0.5763, 0.6034, 0.3696, 0.6034, 0.3696, 0.6034, 0.3696, 0.6034, 0.3696, 0.4311, 0.596, 0.4311, 0.596, 0.4311, 0.596, 0.4311, 0.596, 0.4311, 0.596, 0.4311, 0.596, 0.4311, 0.596, 0.4311, 0.596, 0.4311, 0.596, 0.4311, 0.596, 0.4311, 0.596, 0.4311, 0.596, 0.4311, 0.596, 0.4311, 0.596, 0.4311, 0.596, 0.4311, 0.596, 0.4311, 0.596, 0.4311, 0.596, 0.4311, 0.596, 0.4311, 0.596, 0.4311, 0.596, 0.4311, 0.596, 0.4311, 0.596, 0.4311, 0.596, 0.4311, 0.596, 0.4311, 0.596, 0.4311, 0.596, 0.4311, 0.596, 0.4311, 0.596, 0.4311, 0.596, 0.4311, 0.596, 0.4311, 0.596, 0.4311, 0.596, 0.4311, 0.596, 0.4311, 0.596, 0.4311, 0.596, 0.4311, 0.596, 0.4311, 0.596, 0.4311, 0.596, 0.4311, 0.596, 0.4311, 0.596, 0.4311, 0.596, 0.4311, 0.596, 0.4311, 0.596, 0.4311, 0.596, 0.4311, 0.596, 0.4311, 0.596, 0.4311, 0.596, 0.4311, 0.596, 0.4311, 0.596, 0.4311, 0.596, 0.4311, 0.596, 0.4311, 0.596, 0.4311, 0.596, 0.4311, 0.596, 0.4311, 0.596, 0.4311, 0.596, 0.4311, 0.596, 0.4311, 0.596, 0.4311, 0.596, 0.4311, 0.596, 0.4311, 0.596, 0.4311, 0.596, 0.4311, 0.596, 0.4311, 0.596, 0.4311, 0.596, 0.4311, 0.596, 0.4311, 0.596, 0.4311, 0.596, 0.4311, 0.596, 0.4311, 0.596, 0.4311, 0.596, 0.4311, 0.596, 0.4311, 0.596, 0.4311, 0.596, 0.4311, 0.596, 0.4311, 0.596, 0.4311, 0.596, 0.4311, 0.596, 0.4311, 0.596, 0.4311, 0.596, 0.4311, 0.596, 0.4311, 0.596, 0.4311, 0.596, 0.4311, 0.596, 0.4311, 0.596, 0.4311, 0.596, 0.4311, 0.596, 0.4311, 0.596, 0.4311, 0.596, 0.4311, 0.596, 0.4311, 0.596, 0.4311, 0.596, 0.4311, 0.596, 0.4311, 0.596, 0.4311, 0.596, 0.4311, 0.596, 0.4311, 0.596, 0.4311, 0.596, 0.4311, 0.596, 0.4311, 0.596, 0.4311, 0.596, 0.4311, 0.596, 0.4311, 0.596, 0.4311, 0.596, 0.4311, 0.596, 0.4311, 0.596, 0.4311, 0.596, 0.4311, 0.596, 0.4311, 0.596, 0.4311, 0.596, 0.4311, 0.596, 0.4311, 0.596, 0.4311, 0.596, 0.4311, 0.596, 0.4311, 0.596, 0.4311, 0.596, 0.4311, 0.596, 0.4311, 0.596, 0.4311, 0.596, 0.4311, 0.596, 0.4311, 0.596, 0.4311, 0.596, 0.4311, 0.596, 0.4311, 0.596, 0.4311, 0.596, 0.4311, 0.596, 0.4311, 0.596, 0.4311, 0.596, 0.4311, 0.596, 0.4311, 0.596, 0.4311, 0.596, 0.4311, 0.596, 0.4311, 0.596, 0.4311, 0.596, 0.4311, 0.596, 0.4311, 0.596, 0.4311, 0.596, 0.4311, 0.596, 0.4311, 0.596, 0.4311, 0.596, 0.4311, 0.596, 0.4311, 0.596, 0.4311, 0.596, 0.4311, 0.596, 0.4311, 0.596, 0.4311, 0.596, 0.4311, 0.596, 0.4311, 0.596, 0.4311, 0.596, 0.4311, 0.596, 0.4311, 0.596, 0.4311, 0.596, 0.4311, 0.596, 0.4311, 0.596, 0.4311, 0.596, 0.4311, 0.596, 0.4311, 0.596, 0.4311, 0.596, 0.4311, 0.596, 0.4311, 0.596, 0.4311, 0.596, 0.4311, 0.596, 0.4311, 0.596, 0.4311, 0.596, 0.4311, 0.596, 0.4311, 0.596, 0.4311, 0.596])
me_cube.materials.append(mat_material)
me_cube.use_remesh_fix_poles = True
me_cube.use_remesh_preserve_attributes = False
me_cube.update()

# ---- objects
ob_repairtool = bpy.data.objects.new('Repairtool', me_cube_003)
ob_weapon = bpy.data.objects.new('Weapon', me_cube)

# ---- transforms, parenting, visibility, modifiers, constraints
ob_repairtool.location = (-0.007709, -0.5237, -0.04683)
ob_repairtool.scale = (0.12, 0.2435, 0.2158)
_m = ob_repairtool.modifiers.new('Bevel', 'BEVEL')
_m.width = 0.68
_m.width_pct = 0.68
_m = ob_repairtool.modifiers.new('Auto Smooth', 'NODES')
_m.node_group = ng_auto_smooth
_gi = [s.identifier for s in ng_auto_smooth.interface.items_tree if s.item_type == 'SOCKET' and s.in_out == 'INPUT']
_m[_gi[1]] = 0.5236  # Angle
ob_weapon.location = (1.31, -0.4275, -0.1977)
ob_weapon.scale = (0.2249, 0.2249, 0.2249)

# ---- collection membership
col_collection.objects.link(ob_repairtool)
col_collection.objects.link(ob_weapon)

# ---- scene / render settings (as saved in the file)
scene.frame_start = 1; scene.frame_end = 250; scene.frame_set(1)
scene.render.engine = 'BLENDER_EEVEE_NEXT'
scene.cycles.use_denoising = False
scene.cycles.samples = 128
scene.cycles.sampling_pattern = 'TABULATED_SOBOL'
scene.cycles.use_adaptive_sampling = False
scene.cycles.use_light_tree = False
scene.view_settings.view_transform = 'Filmic'
bpy.context.view_layer.update()

# ---- added for rendering (the .blend has no active camera and no usable light): camera, sun
cam_auto = bpy.data.cameras.new('AutoCamera')
cam_auto.lens = 50.0
cam_auto.sensor_width = 36.0
cam_auto.clip_end = 1000.0
ob_auto_camera = bpy.data.objects.new('AutoCamera', cam_auto)
scene.collection.objects.link(ob_auto_camera)
ob_auto_camera.location = (3.23134, -3.20605, 2.09642)
ob_auto_camera.rotation_euler = (1.09748, -7.21219e-08, 0.694738)
scene.camera = ob_auto_camera
light_auto_sun = bpy.data.lights.new('AutoSun', 'SUN')
light_auto_sun.energy = 3.0
light_auto_sun.angle = 0.0523599
ob_auto_sun = bpy.data.objects.new('AutoSun', light_auto_sun)
scene.collection.objects.link(ob_auto_sun)
ob_auto_sun.rotation_euler = (0.872665, 0.174533, 0.523599)
bpy.context.view_layer.update()
